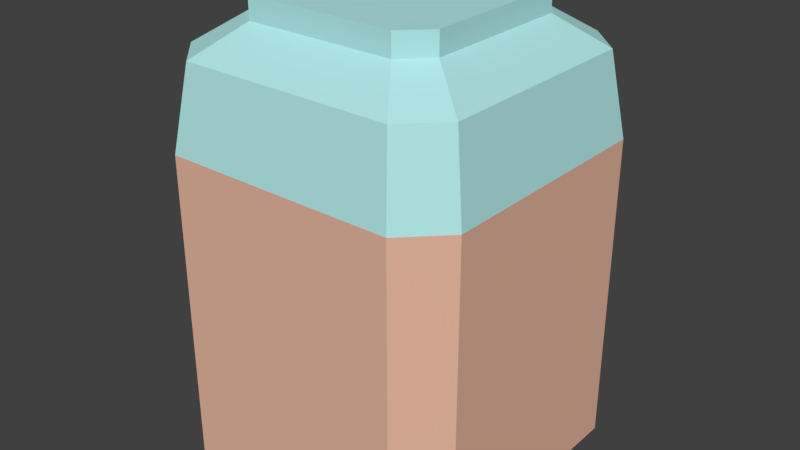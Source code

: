 # Source: house2.blend  (saved by Blender 2.78.0; exported with 4.5.12 LTS)
import bpy
from mathutils import Matrix  # noqa: F401  (used for matrix-valued properties, if any)

bpy.ops.wm.read_factory_settings(use_empty=True)
scene = bpy.context.scene
scene.name = 'Scene'

# ---- collections
col_collection_1 = bpy.data.collections.new('Collection 1'); scene.collection.children.link(col_collection_1)

# ---- materials (node trees are filled in below, after node groups)
mat_material2 = bpy.data.materials.new('MATERIAL2')
mat_material2.alpha_threshold = 0.0
mat_material2.use_transparent_shadow = False
mat_material2.diffuse_color = (0.8, 0.4735, 0.3466, 1.0)
mat_material2.roughness = 0.5
mat_material2.line_color = (0.0, 0.0, 0.0, 1.0)
mat_roof2 = bpy.data.materials.new('roof2')
mat_roof2.alpha_threshold = 0.0
mat_roof2.use_transparent_shadow = False
mat_roof2.diffuse_color = (0.4493, 0.8, 0.8, 1.0)
mat_roof2.roughness = 0.5
mat_window2 = bpy.data.materials.new('window2')
mat_window2.alpha_threshold = 0.0
mat_window2.use_transparent_shadow = False
mat_window2.specular_color = (0.5319, 0.7874, 0.7874)
mat_window2.roughness = 0.5
mat_door2 = bpy.data.materials.new('door2')
mat_door2.alpha_threshold = 0.0
mat_door2.use_transparent_shadow = False
mat_door2.diffuse_color = (0.06848, 0.0648, 0.08022, 1.0)
mat_door2.specular_color = (0.06848, 0.0648, 0.08022)
mat_door2.roughness = 0.5

# ---- material node trees

# ---- world
world_world = bpy.data.worlds.new('World'); scene.world = world_world
world_world.color = (0.05088, 0.05088, 0.05088)
world_world.use_sun_shadow = False
world_world.sun_shadow_jitter_overblur = 0.0
world_world.cycles.sampling_method = 'MANUAL'

# ---- meshes
me_cube = bpy.data.meshes.new('Cube')
me_cube.from_pydata([(1.0, -5.96e-08, -1.0), (1.788e-07, 1.0, -1.0), (0.0, -1.0, -1.0), (-1.0, 2.98e-07, -1.0), (1.0, -5.364e-07, 1.0), (2.384e-07, 1.0, 1.0), (-5.364e-07, -1.0, 1.0), (-1.0, 1.788e-07, 1.0), (2.384e-07, 1.0, 0.0), (-1.0, 2.384e-07, 0.0), (-2.98e-07, -1.0, 0.0), (1.0, -2.98e-07, 0.0), (5.96e-08, 1.192e-07, -1.0), (1.0, -0.5, -1.0), (-0.5, 1.0, -1.0), (-0.5, -1.0, -1.0), (-1.0, 0.5, -1.0), (1.0, -0.5, 1.0), (-0.5, 1.0, 1.0), (-0.5, -1.0, 1.0), (-1.0, 0.5, 1.0), (1.0, 0.5, -1.0), (0.5, 1.0, -1.0), (0.5, -1.0, -1.0), (-1.0, -0.5, -1.0), (1.0, 0.5, 1.0), (0.5, 1.0, 1.0), (0.5, -1.0, 1.0), (-1.0, -0.5, 1.0), (-0.5, 1.0, 0.0), (0.5, 1.0, 0.0), (2.384e-07, 1.0, 0.5), (2.086e-07, 1.0, -0.5), (-1.0, 0.5, 0.0), (-1.0, -0.5, 0.0), (-1.0, 2.682e-07, -0.5), (-1.0, 2.086e-07, 0.5), (-0.5, -1.0, 0.0), (0.5, -1.0, 0.0), (-1.49e-07, -1.0, -0.5), (-4.172e-07, -1.0, 0.5), (1.0, -0.5, 0.0), (1.0, 0.5, 0.0), (1.0, -1.788e-07, -0.5), (1.0, -4.172e-07, 0.5), (-0.5, 2.086e-07, -1.0), (0.5, 2.98e-08, -1.0), (1.192e-07, 0.5, -1.0), (2.98e-08, -0.5, -1.0), (0.5, -0.5, -1.0), (0.5, 0.5, -1.0), (-0.5, 0.5, -1.0), (1.0, 0.5, 0.5), (1.0, 0.5, -0.5), (1.0, -0.5, -0.5), (0.5, -1.0, 0.5), (0.5, -1.0, -0.5), (-0.5, -1.0, -0.5), (-1.0, -0.5, 0.5), (-1.0, -0.5, -0.5), (-1.0, 0.5, -0.5), (0.5, 1.0, -0.5), (0.5, 1.0, 0.5), (-0.5, 1.0, 0.5), (-0.5, 1.0, -0.5), (-1.0, 0.5, 0.5), (-0.5, -1.0, 0.5), (1.0, -0.5, 0.5), (-0.5, -0.5, -1.0), (1.0, -0.75, -1.0), (-0.75, 1.0, -1.0), (-0.75, -1.0, -1.0), (-1.0, 0.75, -1.0), (1.0, -0.75, 1.0), (-0.75, 1.0, 1.0), (-0.75, -1.0, 1.0), (-1.0, 0.75, 1.0), (1.0, 0.25, -1.0), (0.25, 1.0, -1.0), (0.25, -1.0, -1.0), (-1.0, -0.25, -1.0), (1.0, 0.25, 1.0), (0.25, 1.0, 1.0), (0.25, -1.0, 1.0), (-1.0, -0.25, 1.0), (-0.75, 1.0, 0.0), (0.25, 1.0, 0.0), (2.384e-07, 1.0, 0.75), (2.235e-07, 1.0, -0.25), (-1.0, 0.75, 0.0), (-1.0, -0.25, 0.0), (-1.0, 2.831e-07, -0.75), (-1.0, 2.235e-07, 0.25), (-0.75, -1.0, 0.0), (0.25, -1.0, 0.0), (-7.451e-08, -1.0, -0.75), (-3.576e-07, -1.0, 0.25), (1.0, -0.75, 0.0), (1.0, 0.25, 0.0), (1.0, -1.192e-07, -0.75), (1.0, -3.576e-07, 0.25), (-0.75, 2.533e-07, -1.0), (0.25, 7.451e-08, -1.0), (1.49e-07, 0.75, -1.0), (4.47e-08, -0.25, -1.0), (1.0, -0.25, -1.0), (-0.25, 1.0, -1.0), (-0.25, -1.0, -1.0), (-1.0, 0.25, -1.0), (1.0, -0.25, 1.0), (-0.25, 1.0, 1.0), (-0.25, -1.0, 1.0), (-1.0, 0.25, 1.0), (1.0, 0.75, -1.0), (0.75, 1.0, -1.0), (0.75, -1.0, -1.0), (-1.0, -0.75, -1.0), (1.0, 0.75, 1.0), (0.75, 1.0, 1.0), (0.75, -1.0, 1.0), (-1.0, -0.75, 1.0), (-0.25, 1.0, 0.0), (0.75, 1.0, 0.0), (2.384e-07, 1.0, 0.25), (1.937e-07, 1.0, -0.75), (-1.0, 0.25, 0.0), (-1.0, -0.75, 0.0), (-1.0, 2.533e-07, -0.25), (-1.0, 1.937e-07, 0.75), (-0.25, -1.0, 0.0), (0.75, -1.0, 0.0), (-2.235e-07, -1.0, -0.25), (-4.768e-07, -1.0, 0.75), (1.0, -0.25, 0.0), (1.0, 0.75, 0.0), (1.0, -2.384e-07, -0.25), (1.0, -4.768e-07, 0.75), (-0.25, 1.639e-07, -1.0), (0.75, -1.49e-08, -1.0), (8.941e-08, 0.25, -1.0), (1.49e-08, -0.75, -1.0), (0.25, -0.5, -1.0), (0.75, -0.5, -1.0), (0.5, -0.25, -1.0), (0.5, -0.75, -1.0), (0.25, 0.5, -1.0), (0.75, 0.5, -1.0), (0.5, 0.75, -1.0), (0.5, 0.25, -1.0), (-0.75, 0.5, -1.0), (-0.25, 0.5, -1.0), (-0.5, 0.75, -1.0), (-0.5, 0.25, -1.0), (1.0, 0.25, 0.5), (1.0, 0.75, 0.5), (1.0, 0.5, 0.25), (1.0, 0.5, 0.75), (1.0, 0.25, -0.5), (1.0, 0.75, -0.5), (1.0, 0.5, -0.75), (1.0, 0.5, -0.25), (1.0, -0.75, -0.5), (1.0, -0.25, -0.5), (1.0, -0.5, -0.75), (1.0, -0.5, -0.25), (0.25, -1.0, 0.5), (0.75, -1.0, 0.5), (0.5, -1.0, 0.25), (0.5, -1.0, 0.75), (0.25, -1.0, -0.5), (0.75, -1.0, -0.5), (0.5, -1.0, -0.75), (0.5, -1.0, -0.25), (-0.75, -1.0, -0.5), (-0.25, -1.0, -0.5), (-0.5, -1.0, -0.75), (-0.5, -1.0, -0.25), (-1.0, -0.25, 0.5), (-1.0, -0.75, 0.5), (-1.0, -0.5, 0.25), (-1.0, -0.5, 0.75), (-1.0, -0.25, -0.5), (-1.0, -0.75, -0.5), (-1.0, -0.5, -0.75), (-1.0, -0.5, -0.25), (-1.0, 0.75, -0.5), (-1.0, 0.25, -0.5), (-1.0, 0.5, -0.75), (-1.0, 0.5, -0.25), (0.25, 1.0, -0.5), (0.75, 1.0, -0.5), (0.5, 1.0, -0.25), (0.5, 1.0, -0.75), (0.25, 1.0, 0.5), (0.75, 1.0, 0.5), (0.5, 1.0, 0.75), (0.5, 1.0, 0.25), (-0.75, 1.0, 0.5), (-0.25, 1.0, 0.5), (-0.5, 1.0, 0.75), (-0.5, 1.0, 0.25), (-0.75, 1.0, -0.5), (-0.25, 1.0, -0.5), (-0.5, 1.0, -0.25), (-0.5, 1.0, -0.75), (-1.0, 0.75, 0.5), (-0.9027, -0.5, 0.5), (-1.0, 0.5, 0.25), (-1.0, 0.5, 0.75), (-0.75, -1.0, 0.5), (-0.25, -1.0, 0.5), (-0.5, -1.0, 0.25), (-0.5, -1.0, 0.75), (1.0, -0.75, 0.5), (1.0, -0.25, 0.5), (1.0, -0.5, 0.25), (1.0, -0.5, 0.75), (-0.75, -0.5, -1.0), (-0.25, -0.5, -1.0), (-0.5, -0.25, -1.0), (-0.5, -0.75, -1.0), (-0.25, -0.75, -1.0), (-0.25, -0.25, -1.0), (-0.75, -0.25, -1.0), (1.0, -0.25, 0.75), (1.0, -0.25, 0.25), (1.0, -0.75, 0.25), (-0.25, -1.0, 0.75), (-0.25, -1.0, 0.25), (-0.75, -1.0, 0.25), (-0.9027, -0.5, 0.75), (-1.0, 0.25, 0.25), (-1.0, 0.75, 0.25), (-0.25, 1.0, -0.75), (-0.25, 1.0, -0.25), (-0.75, 1.0, -0.25), (-0.25, 1.0, 0.25), (-0.25, 1.0, 0.75), (-0.75, 1.0, 0.75), (0.75, 1.0, 0.25), (0.75, 1.0, 0.75), (0.25, 1.0, 0.75), (0.75, 1.0, -0.75), (0.75, 1.0, -0.25), (0.25, 1.0, -0.25), (-1.0, 0.25, -0.25), (-0.9506, 0.25, 0.0), (-1.0, 0.75, -0.75), (-1.0, -0.75, -0.25), (-1.0, -0.75, -0.75), (-1.0, -0.25, -0.75), (-1.0, -0.75, 0.75), (-1.0, -0.75, 0.25), (-1.0, -0.25, 0.25), (-0.25, -1.0, -0.25), (-0.25, -1.0, -0.75), (-0.75, -1.0, -0.75), (0.75, -1.0, -0.25), (0.75, -1.0, -0.75), (0.25, -1.0, -0.75), (0.75, -1.0, 0.75), (0.75, -1.0, 0.25), (0.25, -1.0, 0.25), (1.0, -0.25, -0.25), (1.0, -0.25, -0.75), (1.0, -0.75, -0.75), (1.0, 0.75, -0.25), (1.0, 0.75, -0.75), (1.0, 0.25, -0.75), (1.0, 0.75, 0.75), (1.0, 0.75, 0.25), (1.0, 0.25, 0.25), (-0.25, 0.25, -1.0), (-0.25, 0.75, -1.0), (-0.75, 0.75, -1.0), (0.75, 0.25, -1.0), (0.75, 0.75, -1.0), (0.25, 0.75, -1.0), (0.75, -0.75, -1.0), (0.75, -0.25, -1.0), (0.25, -0.25, -1.0), (0.25, -0.75, -1.0), (0.25, 0.25, -1.0), (-0.75, 0.25, -1.0), (1.0, 0.25, 0.75), (1.0, 0.25, -0.25), (1.0, -0.75, -0.25), (0.25, -1.0, 0.75), (0.25, -1.0, -0.25), (-0.75, -1.0, -0.25), (-1.0, -0.25, 0.75), (-1.0, -0.25, -0.25), (-1.0, 0.75, -0.25), (0.25, 1.0, -0.75), (0.25, 1.0, 0.25), (-0.75, 1.0, 0.25), (-0.75, 1.0, -0.75), (-1.0, 0.75, 0.75), (-0.75, -1.0, 0.75), (1.0, -0.75, 0.75), (-0.75, -0.75, -1.0), (-0.687, 0.916, 1.524), (-0.916, 0.687, 1.524), (0.916, 0.229, 1.524), (0.916, -5.07e-07, 1.524), (0.229, 0.916, 1.524), (2.076e-07, 0.916, 1.524), (0.229, -0.916, 1.524), (-5.022e-07, -0.916, 1.524), (-0.916, -0.229, 1.524), (-0.916, 1.482e-07, 1.524), (0.161, 0.3221, 1.856), (0.4831, 0.3221, 1.856), (0.3221, 0.3221, 1.856), (0.3221, 0.4831, 1.856), (0.3221, 0.161, 1.856), (0.916, -0.229, 1.524), (0.916, -0.458, 1.524), (-0.229, 0.916, 1.524), (-0.458, 0.916, 1.524), (-0.229, -0.916, 1.524), (-0.458, -0.916, 1.524), (-0.916, 0.229, 1.524), (-0.916, 0.458, 1.524), (0.916, 0.687, 1.524), (0.916, 0.458, 1.524), (0.687, 0.916, 1.524), (0.458, 0.916, 1.524), (0.687, -0.916, 1.524), (0.458, -0.916, 1.524), (-0.916, -0.687, 1.524), (-0.916, -0.458, 1.524), (-0.4831, 0.3221, 1.856), (-0.161, 0.3221, 1.856), (-0.3221, 0.3221, 1.856), (-0.3221, 0.4831, 1.856), (-0.3221, 0.161, 1.856), (-0.3221, -6.497e-08, 1.856), (-0.4831, -7.38e-09, 1.856), (0.3221, -2.953e-07, 1.856), (0.161, -2.377e-07, 1.856), (-1.763e-08, 0.3221, 1.856), (4.476e-08, 0.4831, 1.856), (-2.672e-07, -0.3221, 1.856), (-2.048e-07, -0.161, 1.856), (-0.6441, -0.3221, 1.856), (-0.6441, -0.4831, 1.856), (0.3221, -0.6441, 1.856), (0.4831, -0.6441, 1.856), (0.3221, 0.6441, 1.856), (0.4831, 0.6441, 1.856), (0.6441, 0.3221, 1.856), (0.6441, 0.4831, 1.856), (-0.6441, 0.3221, 1.856), (-0.6441, 0.161, 1.856), (-0.3221, -0.6441, 1.856), (-0.161, -0.6441, 1.856), (-0.3221, 0.6441, 1.856), (-0.161, 0.6441, 1.856), (0.6441, -0.3221, 1.856), (0.916, -0.687, 1.524), (-0.687, -0.916, 1.524), (0.6441, -0.161, 1.856), (-0.161, -1.226e-07, 1.856), (0.4831, -3.529e-07, 1.856), (-1.424e-07, -1.801e-07, 1.856), (-8.001e-08, 0.161, 1.856), (-3.296e-07, -0.4831, 1.856), (-0.6441, 5.021e-08, 1.856), (-0.6441, -0.161, 1.856), (-3.919e-07, -0.6441, 1.856), (0.161, -0.6441, 1.856), (1.071e-07, 0.6441, 1.856), (0.161, 0.6441, 1.856), (0.6441, -4.105e-07, 1.856), (0.6441, 0.161, 1.856), (-0.6441, 0.4831, 1.856), (-0.4831, 0.6441, 1.856), (-0.4831, 0.6441, 1.716), (-0.6441, 0.4831, 1.716), (0.6441, 0.161, 1.716), (0.6441, -4.105e-07, 1.716), (0.161, 0.6441, 1.716), (1.071e-07, 0.6441, 1.716), (0.161, -0.6441, 1.716), (-3.919e-07, -0.6441, 1.716), (-0.6441, -0.161, 1.716), (-0.6441, 5.021e-08, 1.716), (-0.875, -0.875, 0.375), (-0.75, -1.0, 0.875), (-0.75, -1.0, 0.625), (-0.875, -0.875, 0.25), (-1.0, -0.75, 0.375), (0.6441, -0.161, 1.716), (0.6441, -0.3221, 1.716), (-0.161, 0.6441, 1.716), (-0.3221, 0.6441, 1.716), (-0.161, -0.6441, 1.716), (-0.3221, -0.6441, 1.716), (-0.6441, 0.161, 1.716), (-0.6441, 0.3221, 1.716), (0.6441, 0.4831, 1.716), (0.6441, 0.3221, 1.716), (0.4831, 0.6441, 1.716), (0.3221, 0.6441, 1.716), (0.4831, -0.6441, 1.716), (0.3221, -0.6441, 1.716), (-0.6441, -0.4831, 1.716), (-0.6441, -0.3221, 1.716), (-1.0, -0.75, 0.875), (-1.0, -0.75, 0.625), (-0.75, -1.0, 0.375), (-0.875, -0.875, 1.0), (-0.9317, -0.25, -0.25), (-0.9317, -0.25, -0.75), (-0.9317, -0.5, -0.75), (-0.9317, -0.25, -0.5), (-0.9317, -0.5, -0.5), (-0.9317, -0.5, -0.25), (-0.9027, -0.25, 0.75), (-0.9027, -0.25, 0.25), (-0.9027, -0.5, 0.25), (-0.9027, -0.25, 0.5), (-0.9027, -0.25, 1.0), (-0.9027, -0.5, 1.0), (-0.8881, 0.25, 0.25), (-0.8881, 0.25, 0.75), (-0.8881, 0.5, 0.25), (-0.8881, 1.788e-07, 1.0), (-0.8881, 2.235e-07, 0.25), (-0.8881, 0.5, 0.75), (-0.8881, 0.5, 0.5), (-0.8881, 0.25, 0.5), (-0.8881, 2.086e-07, 0.5), (-0.8881, 1.937e-07, 0.75), (0.6441, -0.4831, 1.716), (-0.4831, -0.6441, 1.716), (-0.8881, 0.5, 1.0), (-0.8881, 0.25, 1.0), (-0.9506, 0.25, -0.25), (-0.9506, 0.5, -0.25), (-0.9506, 2.533e-07, -0.25), (-0.9506, 2.384e-07, 0.0), (-0.9506, 0.5, 0.0), (-0.9175, 0.25, -0.75), (-0.9175, 2.682e-07, -0.5), (-0.9175, 0.5, -0.75), (-0.9175, 0.5, -0.5), (-0.9175, 0.25, -0.5), (-0.9175, 0.5, -1.0), (-0.9175, 0.25, -1.0), (-0.9175, 2.98e-07, -1.0), (-0.9175, 2.831e-07, -0.75), (0.3221, -0.4831, 1.856), (0.3221, -0.161, 1.856), (0.3221, -0.3221, 1.856), (0.4831, -0.3221, 1.856), (0.161, -0.3221, 1.856), (-0.3221, -0.4831, 1.856), (-0.3221, -0.161, 1.856), (-0.3221, -0.3221, 1.856), (-0.161, -0.3221, 1.856), (-0.4831, -0.3221, 1.856), (0.6441, -0.4831, 1.856), (-0.4831, -0.6441, 1.856), (-0.4831, -0.161, 1.856), (-0.161, -0.161, 1.856), (-0.161, -0.4831, 1.856), (0.161, -0.161, 1.856), (0.4831, -0.161, 1.856), (0.4831, -0.4831, 1.856), (0.161, 0.4831, 1.856), (0.4831, 0.4831, 1.856), (0.4831, 0.161, 1.856), (-0.4831, 0.4831, 1.856), (-0.161, 0.4831, 1.856), (-0.161, 0.161, 1.856), (-0.4831, 0.161, 1.856), (0.161, 0.161, 1.856), (0.161, -0.4831, 1.856), (-0.4831, -0.4831, 1.856), (-0.875, -0.875, 0.625), (-0.9375, -0.8125, 1.0), (-0.75, -1.0, 0.3125), (-0.8125, -0.9375, 0.75), (-1.0, -0.75, 0.5625), (-1.0, -0.75, 0.8125), (-0.9375, -0.8125, 0.5), (-1.0, -0.75, 0.3125), (-0.9375, -0.8125, 0.25), (-0.75, -1.0, 0.5625), (-0.75, -1.0, 0.8125), (-0.8125, -0.9375, 0.25), (-1.0, -0.75, 0.4375), (-0.8125, -0.9375, 0.5), (-1.0, -0.75, 0.9375), (-1.0, -0.75, 0.6875), (-0.9375, -0.8125, 0.75), (-0.75, -1.0, 0.4375), (-0.8125, -0.9375, 1.0), (-0.75, -1.0, 0.6875), (-0.75, -1.0, 0.9375), (-0.9375, -0.8125, 0.375), (-0.8125, -0.9375, 0.375), (-0.875, -0.875, 0.3125), (-0.8125, -0.9375, 0.625), (-0.9375, -0.8125, 0.625), (-0.875, -0.875, 0.6875), (-0.875, -0.875, 0.9375), (-0.8125, -0.9375, 0.875), (-0.9375, -0.8125, 0.875), (-0.9375, -0.8125, 0.9375), (-0.8125, -0.9375, 0.9375), (-0.8125, -0.9375, 0.8125), (-0.9375, -0.8125, 0.5625), (-0.9375, -0.8125, 0.6875), (-0.8125, -0.9375, 0.6875), (-0.8125, -0.9375, 0.4375), (-0.8125, -0.9375, 0.3125), (-0.9375, -0.8125, 0.3125), (-0.9375, -0.8125, 0.4375), (-0.8125, -0.9375, 0.5625), (-0.9375, -0.8125, 0.8125), (-0.7682, -0.8932, 0.5), (-0.8307, -0.8307, 0.5), (-0.8932, -0.7682, 0.75), (-0.8307, -0.8307, 0.75), (-0.7682, -0.8932, 0.375), (-0.8307, -0.8307, 0.375), (-0.8307, -0.8307, 0.4375), (-0.8932, -0.7682, 0.625), (-0.8307, -0.8307, 0.625), (-0.8307, -0.8307, 0.6875), (-0.8307, -0.8307, 0.5625), (-0.8307, -0.8307, 0.8125), (-0.8307, -0.8307, 0.9375), (-0.8307, -0.8307, 0.875), (-0.8932, -0.7682, 0.875), (-0.7682, -0.8932, 0.75), (-0.8932, -0.7682, 0.5), (-0.8932, -0.7682, 0.375), (-0.7682, -0.8932, 0.625), (-0.7682, -0.8932, 0.875), (-0.8932, -0.7682, 0.9375), (-0.7682, -0.8932, 0.9375), (-0.7682, -0.8932, 0.8125), (-0.8932, -0.7682, 0.5625), (-0.8932, -0.7682, 0.6875), (-0.7682, -0.8932, 0.6875), (-0.7682, -0.8932, 0.4375), (-0.8932, -0.7682, 0.4375), (-0.7682, -0.8932, 0.5625), (-0.8932, -0.7682, 0.8125)], [], [(116, 300, 71), (294, 86, 8, 123), (293, 78, 1, 124), (291, 90, 9, 127), (290, 84, 7, 128), (288, 94, 10, 131), (287, 83, 6, 132), (285, 98, 11, 135), (284, 81, 4, 136), (283, 101, 3, 108), (282, 102, 12, 139), (281, 79, 2, 140), (280, 141, 48, 104), (279, 142, 49, 143), (278, 115, 23, 144), (277, 145, 47, 103), (276, 146, 50, 147), (275, 138, 46, 148), (274, 149, 16, 72), (273, 150, 51, 151), (272, 137, 45, 152), (271, 153, 44, 100), (270, 154, 52, 155), (269, 117, 25, 156), (268, 157, 43, 99), (267, 158, 53, 159), (266, 134, 42, 160), (264, 162, 54, 163), (263, 133, 41, 164), (262, 165, 40, 96), (261, 166, 55, 167), (260, 119, 27, 168), (259, 169, 39, 95), (258, 170, 56, 171), (257, 130, 38, 172), (255, 174, 57, 175), (254, 129, 37, 176), (253, 177, 36, 92), (252, 488, 392, 493, 178, 58, 179), (251, 486, 409, 495, 120, 28, 180), (250, 181, 35, 91), (249, 182, 59, 183), (248, 126, 34, 184), (3, 91, 452, 451), (188, 245, 439, 440), (244, 189, 32, 88), (243, 190, 61, 191), (242, 114, 22, 192), (241, 193, 31, 87), (240, 194, 62, 195), (239, 122, 30, 196), (237, 198, 63, 199), (236, 121, 29, 200), (234, 202, 64, 203), (233, 106, 14, 204), (36, 128, 434, 433), (92, 36, 433, 429), (228, 210, 66, 211), (227, 111, 19, 212), (225, 214, 67, 215), (224, 109, 17, 216), (223, 217, 24, 80), (222, 218, 68, 219), (221, 107, 15, 220), (218, 221, 220, 68), (48, 140, 221, 218), (140, 2, 107, 221), (137, 222, 219, 45), (12, 104, 222, 137), (104, 48, 218, 222), (101, 223, 80, 3), (45, 219, 223, 101), (219, 68, 217, 223), (214, 224, 216, 67), (44, 136, 224, 214), (136, 4, 109, 224), (133, 225, 215, 41), (11, 100, 225, 133), (100, 44, 214, 225), (41, 215, 226, 97), (215, 67, 213, 226), (210, 227, 212, 66), (40, 132, 227, 210), (132, 6, 111, 227), (129, 228, 211, 37), (10, 96, 228, 129), (96, 40, 210, 228), (37, 211, 229, 93), (211, 66, 209, 498, 411, 483, 229), (65, 207, 427, 431), (208, 65, 431, 430), (7, 112, 438, 428), (125, 231, 207, 33), (9, 92, 231, 125), (231, 92, 429, 425), (76, 74, 238, 297), (33, 207, 232, 89), (207, 65, 205, 232), (202, 233, 204, 64), (32, 124, 233, 202), (124, 1, 106, 233), (121, 234, 203, 29), (8, 88, 234, 121), (88, 32, 202, 234), (197, 205, 297, 238), (29, 203, 235, 85), (203, 64, 201, 235), (198, 236, 200, 63), (31, 123, 236, 198), (123, 8, 121, 236), (110, 237, 199, 18), (5, 87, 237, 110), (87, 31, 198, 237), (205, 197, 295, 232), (18, 199, 238, 74), (199, 63, 197, 238), (194, 239, 196, 62), (118, 240, 195, 26), (82, 241, 87, 5), (26, 195, 241, 82), (195, 62, 193, 241), (190, 242, 192, 61), (122, 243, 191, 30), (86, 244, 88, 8), (30, 191, 244, 86), (191, 61, 189, 244), (186, 245, 188, 60), (35, 127, 245, 186), (127, 9, 442, 441), (186, 60, 447, 448), (16, 108, 450, 449), (35, 186, 448, 445), (232, 295, 85, 89), (16, 187, 247, 72), (187, 60, 185, 247), (182, 248, 184, 59), (116, 249, 183, 24), (522, 486, 251, 497), (80, 250, 91, 3), (24, 183, 250, 80), (181, 250, 414, 416), (178, 485, 410, 496, 251, 180, 58), (521, 494, 209, 490), (520, 487, 178, 493), (126, 252, 179, 34), (93, 229, 492, 391, 489, 252, 126), (248, 289, 93, 126), (90, 253, 92, 9), (34, 179, 253, 90), (177, 253, 420, 422), (174, 254, 176, 57), (39, 131, 254, 174), (131, 10, 129, 254), (107, 255, 175, 15), (2, 95, 255, 107), (95, 39, 174, 255), (173, 289, 248, 182), (15, 175, 256, 71), (175, 57, 173, 256), (170, 257, 172, 56), (115, 258, 171, 23), (299, 73, 119, 260), (79, 259, 95, 2), (23, 171, 259, 79), (171, 56, 169, 259), (166, 260, 168, 55), (260, 166, 213, 299), (166, 261, 226, 213), (130, 261, 167, 38), (97, 226, 261, 130), (257, 286, 97, 130), (94, 262, 96, 10), (38, 167, 262, 94), (167, 55, 165, 262), (162, 263, 164, 54), (43, 135, 263, 162), (135, 11, 133, 263), (105, 264, 163, 13), (0, 99, 264, 105), (99, 43, 162, 264), (170, 161, 286, 257), (13, 163, 265, 69), (163, 54, 161, 265), (158, 266, 160, 53), (117, 269, 240, 118), (194, 240, 269, 154), (113, 267, 159, 21), (239, 194, 154, 270), (122, 239, 270, 134), (77, 268, 99, 0), (21, 159, 268, 77), (159, 53, 157, 268), (154, 269, 156, 52), (243, 122, 134, 266), (158, 190, 243, 266), (134, 270, 155, 42), (158, 267, 242, 190), (242, 267, 113, 114), (98, 271, 100, 11), (42, 155, 271, 98), (155, 52, 153, 271), (258, 265, 161, 170), (76, 20, 323, 302), (112, 7, 310, 322), (27, 119, 328, 329), (75, 19, 321, 361), (111, 6, 308, 320), (118, 26, 327, 326), (18, 74, 301, 319), (5, 110, 318, 306), (25, 117, 324, 325), (73, 17, 317, 360), (74, 76, 302, 301), (109, 4, 304, 316), (119, 73, 360, 328), (84, 28, 331, 309), (83, 27, 329, 307), (150, 272, 152, 51), (47, 139, 272, 150), (139, 12, 137, 272), (106, 273, 151, 14), (1, 103, 273, 106), (103, 47, 150, 273), (72, 70, 274), (14, 151, 274, 70), (151, 51, 149, 274), (146, 275, 148, 50), (21, 77, 275, 146), (77, 0, 138, 275), (114, 276, 147, 22), (114, 113, 276), (113, 21, 146, 276), (78, 277, 103, 1), (22, 147, 277, 78), (147, 50, 145, 277), (142, 278, 144, 49), (13, 69, 278, 142), (115, 69, 265, 258), (138, 279, 143, 46), (0, 105, 279, 138), (105, 13, 142, 279), (102, 280, 104, 12), (46, 143, 280, 102), (143, 49, 141, 280), (141, 281, 140, 48), (49, 144, 281, 141), (144, 23, 79, 281), (145, 282, 139, 47), (50, 148, 282, 145), (148, 46, 102, 282), (149, 283, 108, 16), (51, 152, 283, 149), (152, 45, 101, 283), (26, 82, 305, 327), (20, 112, 322, 323), (120, 482, 412, 499, 75, 361, 330), (19, 111, 320, 321), (81, 25, 325, 303), (7, 84, 309, 310), (117, 118, 326, 324), (110, 18, 319, 318), (6, 83, 307, 308), (153, 284, 136, 44), (52, 156, 284, 153), (156, 25, 81, 284), (157, 285, 135, 43), (53, 160, 285, 157), (160, 42, 98, 285), (278, 69, 115), (54, 164, 286, 161), (164, 41, 97, 286), (165, 287, 132, 40), (55, 168, 287, 165), (168, 27, 83, 287), (169, 288, 131, 39), (56, 172, 288, 169), (172, 38, 94, 288), (173, 182, 249, 256), (57, 176, 289, 173), (176, 37, 93, 289), (177, 290, 128, 36), (179, 58, 206, 421), (290, 177, 422, 419), (181, 291, 127, 35), (291, 181, 416, 413), (184, 34, 90, 291), (235, 292, 89, 85), (60, 188, 292, 185), (188, 33, 89, 292), (189, 293, 124, 32), (61, 192, 293, 189), (192, 22, 78, 293), (193, 294, 123, 31), (62, 196, 294, 193), (196, 30, 86, 294), (185, 292, 235, 201), (63, 200, 295, 197), (200, 29, 85, 295), (201, 296, 247, 185), (64, 204, 296, 201), (204, 14, 70, 296), (296, 70, 72, 247), (65, 208, 297, 205), (208, 20, 76, 297), (71, 256, 249, 116), (66, 212, 298, 500, 390, 490, 209), (212, 19, 75, 501, 389, 491, 298), (17, 109, 316, 317), (67, 216, 299, 213), (216, 17, 73, 299), (82, 5, 306, 305), (4, 81, 303, 304), (28, 120, 330, 331), (217, 300, 116, 24), (68, 220, 300, 217), (220, 15, 71, 300), (373, 372, 342, 471), (349, 373, 471, 314), (314, 471, 311, 313), (456, 455, 453, 470), (359, 456, 470, 463), (364, 339, 454, 469), (374, 364, 469, 362), (362, 469, 456, 359), (340, 365, 344, 468), (339, 340, 468, 454), (454, 468, 457, 455), (461, 460, 458, 467), (343, 461, 467, 367), (367, 467, 356, 370), (363, 337, 459, 466), (365, 363, 466, 344), (344, 466, 461, 343), (338, 368, 369, 465), (337, 338, 465, 459), (459, 465, 462, 460), (465, 369, 345, 462), (466, 459, 460, 461), (467, 458, 355, 356), (468, 344, 343, 457), (469, 454, 455, 456), (470, 453, 347, 348), (471, 342, 341, 311), (472, 314, 313, 312), (473, 315, 339, 364), (474, 376, 353, 332), (475, 335, 334, 333), (476, 336, 337, 363), (477, 354, 368, 338), (478, 366, 365, 340), (479, 367, 370, 371), (464, 480, 346), (316, 304, 381, 393), (310, 309, 386, 387), (309, 331, 408, 386), (308, 307, 384, 385), (307, 329, 406, 384), (331, 330, 407, 408), (305, 306, 383, 382), (327, 305, 382, 404), (329, 328, 405, 406), (304, 303, 380, 381), (328, 360, 435, 405), (303, 325, 402, 380), (326, 327, 404, 403), (330, 361, 436, 407), (301, 302, 379, 378), (302, 323, 400, 379), (325, 324, 401, 402), (324, 326, 403, 401), (361, 321, 398, 436), (323, 322, 399, 400), (322, 310, 387, 399), (319, 301, 378, 396), (321, 320, 397, 398), (320, 308, 385, 397), (360, 317, 394, 435), (318, 319, 396, 395), (306, 318, 395, 383), (317, 316, 393, 394), (184, 291, 413, 418), (250, 183, 415, 414), (417, 418, 413, 416), (415, 417, 416, 414), (58, 180, 230, 206), (180, 28, 424, 230), (28, 84, 423, 424), (84, 290, 419, 423), (253, 179, 421, 420), (230, 424, 423, 419), (206, 230, 419, 422), (421, 206, 422, 420), (207, 231, 425, 427), (112, 20, 437, 438), (128, 7, 428, 434), (20, 208, 430, 437), (429, 433, 432, 425), (434, 428, 438, 426), (433, 434, 426, 432), (432, 426, 430, 431), (426, 438, 437, 430), (425, 432, 431, 427), (33, 188, 440, 443), (9, 125, 246, 442), (245, 127, 441, 439), (125, 33, 443, 246), (441, 442, 246, 439), (439, 246, 443, 440), (91, 35, 445, 452), (187, 16, 449, 446), (108, 3, 451, 450), (60, 187, 446, 447), (452, 445, 448, 444), (451, 452, 444, 450), (450, 444, 446, 449), (444, 448, 447, 446), (384, 406, 347, 371), (408, 407, 346, 345), (382, 383, 372, 373), (404, 382, 373, 349), (406, 405, 348, 347), (381, 380, 375, 374), (405, 435, 463, 348), (380, 402, 351, 375), (403, 404, 349, 350), (407, 436, 464, 346), (378, 379, 376, 377), (379, 400, 353, 376), (402, 401, 352, 351), (401, 403, 350, 352), (436, 398, 355, 464), (400, 399, 354, 353), (399, 387, 368, 354), (396, 378, 377, 357), (398, 397, 356, 355), (397, 385, 370, 356), (435, 394, 359, 463), (395, 396, 357, 358), (383, 395, 358, 372), (394, 393, 362, 359), (393, 381, 374, 362), (387, 386, 369, 368), (386, 408, 345, 369), (385, 384, 371, 370), (352, 472, 312, 351), (352, 350, 472), (350, 349, 314, 472), (375, 473, 364, 374), (351, 312, 473, 375), (312, 313, 315, 473), (335, 474, 332, 334), (357, 377, 474, 335), (376, 474, 377), (342, 475, 333, 341), (372, 358, 475, 342), (358, 357, 335, 475), (366, 476, 363, 365), (341, 333, 476, 366), (333, 334, 336, 476), (336, 477, 338, 337), (334, 332, 477, 336), (332, 353, 354, 477), (315, 478, 340, 339), (313, 311, 478, 315), (311, 341, 366, 478), (453, 479, 371, 347), (455, 457, 479, 453), (457, 343, 367, 479), (348, 463, 470), (458, 480, 464, 355), (460, 462, 480, 458), (462, 345, 346, 480), (183, 59, 417, 415), (59, 184, 418, 417), (519, 502, 392, 488), (518, 503, 388, 504), (484, 513, 545, 538), (516, 505, 390, 500), (515, 506, 481, 507), (510, 522, 552, 537), (514, 487, 539, 546), (511, 510, 537, 543), (511, 495, 409, 510), (516, 484, 538, 548), (412, 482, 511, 508), (482, 120, 495, 511), (501, 512, 509, 389), (75, 499, 512, 501), (499, 412, 508, 512), (491, 513, 484, 298), (389, 509, 513, 491), (512, 508, 535, 544), (522, 497, 525, 552), (410, 485, 514, 506), (485, 178, 487, 514), (505, 481, 531, 541), (251, 496, 515, 497), (496, 410, 506, 515), (484, 516, 500, 298), (506, 514, 546, 530), (507, 481, 505, 516), (507, 516, 548, 532), (411, 498, 517, 503), (498, 209, 494, 517), (492, 518, 504, 391), (229, 483, 518, 492), (483, 411, 503, 518), (489, 519, 488, 252), (391, 504, 519, 489), (504, 388, 502, 519), (502, 520, 493, 392), (494, 521, 551, 523), (481, 506, 530, 531), (505, 521, 490, 390), (521, 505, 541, 551), (517, 494, 523, 549), (509, 512, 544, 542), (503, 517, 549, 527), (510, 409, 486, 522), (549, 523, 524, 529), (546, 539, 524, 533), (545, 534, 526, 538), (544, 535, 536, 542), (535, 543, 537, 536), (542, 536, 534, 545), (530, 546, 533, 531), (525, 547, 532, 526), (526, 532, 548, 538), (527, 549, 529, 528), (528, 529, 550, 540), (529, 524, 539, 550), (531, 533, 551, 541), (533, 524, 523, 551), (534, 552, 525, 526), (536, 537, 552, 534), (520, 502, 540, 550), (515, 507, 532, 547), (388, 503, 527, 528), (513, 509, 542, 545), (487, 520, 550, 539), (508, 511, 543, 535), (502, 388, 528, 540), (497, 515, 547, 525)])
me_cube.polygons.foreach_set('material_index', [0, 0, 0, 0, 0, 0, 0, 0, 0, 0, 0, 0, 0, 0, 0, 0, 0, 0, 0, 0, 0, 0, 0, 0, 0, 0, 0, 0, 0, 0, 0, 0, 0, 0, 0, 0, 0, 0, 0, 0, 0, 0, 0, 0, 0, 0, 0, 0, 0, 0, 0, 0, 0, 0, 0, 0, 0, 0, 0, 0, 0, 0, 0, 0, 0, 0, 0, 0, 0, 0, 0, 0, 0, 0, 0, 0, 0, 0, 0, 0, 0, 0, 0, 0, 0, 0, 0, 0, 0, 0, 0, 1, 0, 0, 0, 0, 0, 0, 0, 0, 0, 0, 0, 0, 0, 0, 0, 0, 0, 0, 0, 0, 0, 0, 0, 0, 0, 0, 0, 0, 0, 0, 0, 0, 0, 0, 0, 0, 0, 0, 0, 0, 0, 0, 0, 0, 0, 0, 0, 0, 0, 0, 0, 0, 0, 0, 0, 0, 0, 0, 0, 0, 0, 0, 0, 0, 0, 0, 0, 0, 0, 0, 0, 0, 0, 0, 0, 0, 0, 0, 0, 0, 0, 0, 0, 0, 0, 0, 0, 0, 0, 0, 0, 0, 0, 0, 0, 0, 0, 0, 0, 0, 0, 0, 0, 0, 0, 0, 0, 0, 0, 0, 1, 1, 1, 1, 1, 1, 1, 1, 1, 1, 1, 1, 1, 1, 1, 0, 0, 0, 0, 0, 0, 0, 0, 0, 0, 0, 0, 0, 0, 0, 0, 0, 0, 0, 0, 0, 0, 0, 0, 0, 0, 0, 0, 0, 0, 0, 0, 0, 0, 0, 0, 1, 1, 1, 1, 1, 1, 1, 1, 1, 0, 0, 0, 0, 0, 0, 0, 0, 0, 0, 0, 0, 0, 0, 0, 0, 0, 0, 0, 0, 0, 0, 0, 0, 0, 0, 0, 0, 0, 0, 0, 0, 0, 0, 0, 0, 0, 0, 0, 0, 0, 0, 0, 0, 0, 1, 0, 0, 1, 1, 1, 0, 0, 0, 1, 1, 1, 1, 1, 1, 1, 1, 1, 1, 1, 1, 1, 1, 1, 1, 1, 1, 1, 1, 1, 1, 1, 1, 1, 1, 1, 1, 1, 1, 1, 1, 1, 1, 1, 1, 1, 1, 1, 1, 1, 1, 1, 1, 1, 1, 1, 1, 1, 1, 1, 1, 1, 1, 1, 1, 1, 1, 1, 1, 1, 1, 1, 1, 0, 0, 2, 2, 0, 0, 1, 0, 0, 2, 2, 2, 0, 1, 0, 0, 2, 2, 2, 2, 2, 2, 0, 0, 0, 0, 2, 2, 0, 0, 0, 0, 3, 3, 3, 3, 1, 1, 1, 1, 1, 1, 1, 1, 1, 1, 1, 1, 1, 1, 1, 1, 1, 1, 1, 1, 1, 1, 1, 1, 1, 1, 1, 1, 1, 1, 1, 1, 1, 1, 1, 1, 1, 1, 1, 1, 1, 1, 1, 1, 1, 1, 1, 1, 1, 1, 1, 1, 1, 1, 1, 1, 0, 0, 0, 0, 0, 0, 0, 0, 0, 0, 0, 0, 0, 0, 0, 0, 0, 0, 0, 0, 0, 0, 0, 0, 0, 0, 0, 0, 0, 0, 0, 0, 0, 0, 0, 0, 0, 0, 0, 0, 0, 0, 0, 0, 0, 0, 0, 2, 2, 2, 2, 2, 2, 2, 2, 2, 2, 2, 2, 2, 2, 2, 2, 0, 0, 0, 0, 0, 0, 0, 0])
_uv = me_cube.uv_layers.new(name='UVMap')
_uv.uv.foreach_set('vector', [0.2357, 0.7127, 0.2357, 0.6735, 0.2694, 0.6735, 0.619, 0.2005, 0.619, 0.2397, 0.5952, 0.24, 0.5952, 0.2008, 0.619, 0.3573, 0.619, 0.3965, 0.5952, 0.3968, 0.5952, 0.3576, 0.9048, 0.2781, 0.9048, 0.2389, 0.9286, 0.2388, 0.9286, 0.278, 0.9048, 0.1213, 0.9048, 0.08209, 0.9286, 0.08199, 0.9286, 0.1212, 0.7143, 0.2779, 0.7143, 0.2387, 0.7381, 0.2388, 0.7381, 0.278, 0.7143, 0.1211, 0.7143, 0.08189, 0.7381, 0.08199, 0.7381, 0.1212, 0.381, 0.6765, 0.381, 0.6373, 0.4048, 0.6376, 0.4048, 0.6768, 0.381, 0.5197, 0.381, 0.4805, 0.4048, 0.4808, 0.4048, 0.52, 0.101, 0.6735, 0.1347, 0.6735, 0.1347, 0.7127, 0.101, 0.7127, 0.101, 0.5167, 0.1347, 0.5167, 0.1347, 0.5559, 0.101, 0.5559, 0.2357, 0.5167, 0.2694, 0.5167, 0.2694, 0.5559, 0.2357, 0.5559, 0.1684, 0.5167, 0.202, 0.5167, 0.202, 0.5559, 0.1684, 0.5559, 0.1684, 0.4383, 0.202, 0.4383, 0.202, 0.4775, 0.1684, 0.4775, 0.2357, 0.4383, 0.2694, 0.4383, 0.2694, 0.4775, 0.2357, 0.4775, 0.03367, 0.5167, 0.06734, 0.5167, 0.06734, 0.5559, 0.03367, 0.5559, 0.03367, 0.4383, 0.06734, 0.4383, 0.06734, 0.4775, 0.03367, 0.4775, 0.101, 0.4383, 0.1347, 0.4383, 0.1347, 0.4775, 0.101, 0.4775, 0.03367, 0.6735, 0.06734, 0.6735, 0.06734, 0.7127, 0.03367, 0.7127, 0.03367, 0.5951, 0.06734, 0.5951, 0.06734, 0.6343, 0.03367, 0.6343, 0.101, 0.5951, 0.1347, 0.5951, 0.1347, 0.6343, 0.101, 0.6343, 0.381, 0.5981, 0.381, 0.5589, 0.4048, 0.5592, 0.4048, 0.5984, 0.3333, 0.5975, 0.3333, 0.5583, 0.3571, 0.5586, 0.3571, 0.5978, 0.3333, 0.5191, 0.3333, 0.4799, 0.3571, 0.4802, 0.3571, 0.5194, 0.381, 0.7549, 0.381, 0.7157, 0.4048, 0.716, 0.4048, 0.7552, 0.3333, 0.7543, 0.3333, 0.7151, 0.3571, 0.7154, 0.3571, 0.7546, 0.3333, 0.6759, 0.3333, 0.6367, 0.3571, 0.637, 0.3571, 0.6762, 0.4286, 0.7555, 0.4286, 0.7163, 0.4524, 0.7166, 0.4524, 0.7558, 0.4286, 0.6771, 0.4286, 0.6379, 0.4524, 0.6382, 0.4524, 0.6774, 0.7143, 0.1995, 0.7143, 0.1603, 0.7381, 0.1604, 0.7381, 0.1996, 0.6667, 0.1993, 0.6667, 0.1601, 0.6905, 0.1602, 0.6905, 0.1994, 0.6667, 0.1209, 0.6667, 0.08169, 0.6905, 0.08179, 0.6905, 0.121, 0.7143, 0.3563, 0.7143, 0.3171, 0.7381, 0.3172, 0.7381, 0.3564, 0.6667, 0.3561, 0.6667, 0.3169, 0.6905, 0.317, 0.6905, 0.3562, 0.6667, 0.2777, 0.6667, 0.2385, 0.6905, 0.2386, 0.6905, 0.2778, 0.7619, 0.3565, 0.7619, 0.3173, 0.7857, 0.3174, 0.7857, 0.3566, 0.7619, 0.2781, 0.7619, 0.2389, 0.7857, 0.239, 0.7857, 0.2782, 0.9048, 0.1997, 0.9048, 0.1605, 0.9286, 0.1604, 0.9286, 0.1996, 0.8571, 0.1999, 0.8571, 0.1901, 0.8571, 0.1803, 0.8571, 0.1705, 0.8571, 0.1607, 0.881, 0.1606, 0.881, 0.1998, 0.8571, 0.1215, 0.8571, 0.1117, 0.8571, 0.1019, 0.8571, 0.09208, 0.8571, 0.08228, 0.881, 0.08218, 0.881, 0.1214, 0.9048, 0.3565, 0.9048, 0.3173, 0.9286, 0.3172, 0.9286, 0.3564, 0.8571, 0.3567, 0.8571, 0.3175, 0.881, 0.3174, 0.881, 0.3566, 0.8571, 0.2783, 0.8571, 0.2391, 0.881, 0.239, 0.881, 0.2782, 0.6667, 0.6782, 0.6667, 0.639, 0.6745, 0.6389, 0.6745, 0.6781, 0.2871, 0.6491, 0.2871, 0.6883, 0.2805, 0.6883, 0.2805, 0.6491, 0.619, 0.2789, 0.619, 0.3181, 0.5952, 0.3184, 0.5952, 0.2792, 0.6667, 0.2783, 0.6667, 0.3175, 0.6429, 0.3178, 0.6429, 0.2786, 0.6667, 0.3567, 0.6667, 0.3959, 0.6429, 0.3962, 0.6429, 0.357, 0.619, 0.122, 0.619, 0.1612, 0.5952, 0.1615, 0.5952, 0.1223, 0.6667, 0.1214, 0.6667, 0.1607, 0.6429, 0.161, 0.6429, 0.1217, 0.6667, 0.1999, 0.6667, 0.2391, 0.6429, 0.2394, 0.6429, 0.2002, 0.5714, 0.1226, 0.5714, 0.1618, 0.5476, 0.1621, 0.5476, 0.1229, 0.5714, 0.2011, 0.5714, 0.2403, 0.5476, 0.2406, 0.5476, 0.2014, 0.5714, 0.2795, 0.5714, 0.3187, 0.5476, 0.319, 0.5476, 0.2798, 0.5714, 0.3579, 0.5714, 0.3971, 0.5476, 0.3974, 0.5476, 0.3582, 0.2992, 0.5813, 0.2992, 0.6205, 0.2886, 0.6206, 0.2886, 0.5814, 0.2992, 0.5421, 0.2992, 0.5813, 0.2886, 0.5814, 0.2886, 0.5422, 0.7619, 0.1997, 0.7619, 0.1605, 0.7857, 0.1606, 0.7857, 0.1998, 0.7619, 0.1213, 0.7619, 0.08209, 0.7857, 0.08218, 0.7857, 0.1214, 0.4286, 0.5987, 0.4286, 0.5595, 0.4524, 0.5598, 0.4524, 0.599, 0.4286, 0.5203, 0.4286, 0.4811, 0.4524, 0.4814, 0.4524, 0.5206, 0.1684, 0.6735, 0.202, 0.6735, 0.202, 0.7127, 0.1684, 0.7127, 0.1684, 0.5951, 0.202, 0.5951, 0.202, 0.6343, 0.1684, 0.6343, 0.2357, 0.5951, 0.2694, 0.5951, 0.2694, 0.6343, 0.2357, 0.6343, 0.202, 0.5951, 0.2357, 0.5951, 0.2357, 0.6343, 0.202, 0.6343, 0.202, 0.5559, 0.2357, 0.5559, 0.2357, 0.5951, 0.202, 0.5951, 0.2357, 0.5559, 0.2694, 0.5559, 0.2694, 0.5951, 0.2357, 0.5951, 0.1347, 0.5951, 0.1684, 0.5951, 0.1684, 0.6343, 0.1347, 0.6343, 0.1347, 0.5559, 0.1684, 0.5559, 0.1684, 0.5951, 0.1347, 0.5951, 0.1684, 0.5559, 0.202, 0.5559, 0.202, 0.5951, 0.1684, 0.5951, 0.1347, 0.6735, 0.1684, 0.6735, 0.1684, 0.7127, 0.1347, 0.7127, 0.1347, 0.6343, 0.1684, 0.6343, 0.1684, 0.6735, 0.1347, 0.6735, 0.1684, 0.6343, 0.202, 0.6343, 0.202, 0.6735, 0.1684, 0.6735, 0.4286, 0.5595, 0.4286, 0.5203, 0.4524, 0.5206, 0.4524, 0.5598, 0.4048, 0.5592, 0.4048, 0.52, 0.4286, 0.5203, 0.4286, 0.5595, 0.4048, 0.52, 0.4048, 0.4808, 0.4286, 0.4811, 0.4286, 0.5203, 0.4286, 0.6379, 0.4286, 0.5987, 0.4524, 0.599, 0.4524, 0.6382, 0.4048, 0.6376, 0.4048, 0.5984, 0.4286, 0.5987, 0.4286, 0.6379, 0.4048, 0.5984, 0.4048, 0.5592, 0.4286, 0.5595, 0.4286, 0.5987, 0.4524, 0.6382, 0.4524, 0.599, 0.4762, 0.5993, 0.4762, 0.6385, 0.4524, 0.599, 0.4524, 0.5598, 0.4762, 0.5601, 0.4762, 0.5993, 0.7619, 0.1605, 0.7619, 0.1213, 0.7857, 0.1214, 0.7857, 0.1606, 0.7381, 0.1604, 0.7381, 0.1212, 0.7619, 0.1213, 0.7619, 0.1605, 0.7381, 0.1212, 0.7381, 0.08199, 0.7619, 0.08209, 0.7619, 0.1213, 0.7619, 0.2389, 0.7619, 0.1997, 0.7857, 0.1998, 0.7857, 0.239, 0.7381, 0.2388, 0.7381, 0.1996, 0.7619, 0.1997, 0.7619, 0.2389, 0.7381, 0.1996, 0.7381, 0.1604, 0.7619, 0.1605, 0.7619, 0.1997, 0.7857, 0.239, 0.7857, 0.1998, 0.8095, 0.1999, 0.8095, 0.2391, 0.7857, 0.1998, 0.7857, 0.1606, 0.8095, 0.1607, 0.8095, 0.1705, 0.8095, 0.1803, 0.8095, 0.1901, 0.8095, 0.1999, 0.9762, 0.1602, 0.9762, 0.1994, 0.9655, 0.1994, 0.9655, 0.1602, 0.9762, 0.121, 0.9762, 0.1602, 0.9655, 0.1602, 0.9655, 0.121, 0.3294, 0.5421, 0.3294, 0.5813, 0.3143, 0.5813, 0.3143, 0.5421, 0.9524, 0.2387, 0.9524, 0.1995, 0.9762, 0.1994, 0.9762, 0.2386, 0.9286, 0.2388, 0.9286, 0.1996, 0.9524, 0.1995, 0.9524, 0.2387, 0.3143, 0.5813, 0.3143, 0.6205, 0.2992, 0.6205, 0.2992, 0.5813, 0.4762, 0.08404, 0.5238, 0.08404, 0.5238, 0.1232, 0.4762, 0.1232, 0.9762, 0.2386, 0.9762, 0.1994, 1.0, 0.1993, 1.0, 0.2385, 0.9762, 0.1994, 0.9762, 0.1602, 1.0, 0.1601, 1.0, 0.1993, 0.5714, 0.3187, 0.5714, 0.3579, 0.5476, 0.3582, 0.5476, 0.319, 0.5952, 0.3184, 0.5952, 0.3576, 0.5714, 0.3579, 0.5714, 0.3187, 0.5952, 0.3576, 0.5952, 0.3968, 0.5714, 0.3971, 0.5714, 0.3579, 0.5714, 0.2403, 0.5714, 0.2795, 0.5476, 0.2798, 0.5476, 0.2406, 0.5952, 0.24, 0.5952, 0.2792, 0.5714, 0.2795, 0.5714, 0.2403, 0.5952, 0.2792, 0.5952, 0.3184, 0.5714, 0.3187, 0.5714, 0.2795, 0.5238, 0.1624, 0.4762, 0.1624, 0.4762, 0.1232, 0.5238, 0.1232, 0.5476, 0.2406, 0.5476, 0.2798, 0.5238, 0.2801, 0.5238, 0.2409, 0.5476, 0.2798, 0.5476, 0.319, 0.5238, 0.3193, 0.5238, 0.2801, 0.5714, 0.1618, 0.5714, 0.2011, 0.5476, 0.2014, 0.5476, 0.1621, 0.5952, 0.1615, 0.5952, 0.2008, 0.5714, 0.2011, 0.5714, 0.1618, 0.5952, 0.2008, 0.5952, 0.24, 0.5714, 0.2403, 0.5714, 0.2011, 0.5714, 0.08344, 0.5714, 0.1226, 0.5476, 0.1229, 0.5476, 0.08374, 0.5952, 0.08314, 0.5952, 0.1223, 0.5714, 0.1226, 0.5714, 0.08344, 0.5952, 0.1223, 0.5952, 0.1615, 0.5714, 0.1618, 0.5714, 0.1226, 0.4762, 0.1624, 0.5238, 0.1624, 0.5238, 0.2017, 0.4762, 0.2017, 0.5476, 0.08374, 0.5476, 0.1229, 0.5238, 0.1232, 0.5238, 0.08404, 0.5476, 0.1229, 0.5476, 0.1621, 0.5238, 0.1624, 0.5238, 0.1232, 0.6667, 0.1607, 0.6667, 0.1999, 0.6429, 0.2002, 0.6429, 0.161, 0.6667, 0.08224, 0.6667, 0.1214, 0.6429, 0.1217, 0.6429, 0.08254, 0.619, 0.08284, 0.619, 0.122, 0.5952, 0.1223, 0.5952, 0.08314, 0.6429, 0.08254, 0.6429, 0.1217, 0.619, 0.122, 0.619, 0.08284, 0.6429, 0.1217, 0.6429, 0.161, 0.619, 0.1612, 0.619, 0.122, 0.6667, 0.3175, 0.6667, 0.3567, 0.6429, 0.357, 0.6429, 0.3178, 0.6667, 0.2391, 0.6667, 0.2783, 0.6429, 0.2786, 0.6429, 0.2394, 0.619, 0.2397, 0.619, 0.2789, 0.5952, 0.2792, 0.5952, 0.24, 0.6429, 0.2394, 0.6429, 0.2786, 0.619, 0.2789, 0.619, 0.2397, 0.6429, 0.2786, 0.6429, 0.3178, 0.619, 0.3181, 0.619, 0.2789, 0.9524, 0.3171, 0.9524, 0.2779, 0.9762, 0.2778, 0.9762, 0.317, 0.9286, 0.3172, 0.9286, 0.278, 0.9524, 0.2779, 0.9524, 0.3171, 0.3268, 0.4383, 0.3268, 0.3991, 0.3315, 0.3991, 0.3315, 0.4383, 0.2992, 0.6991, 0.2992, 0.7383, 0.2881, 0.7383, 0.2881, 0.6991, 0.2805, 0.6491, 0.2805, 0.6883, 0.2694, 0.6883, 0.2694, 0.6491, 0.2992, 0.6599, 0.2992, 0.6991, 0.2881, 0.6991, 0.2881, 0.6599, 0.4762, 0.2017, 0.5238, 0.2017, 0.5238, 0.2409, 0.4762, 0.2409, 0.9762, 0.3954, 0.9762, 0.3562, 1.0, 0.3561, 1.0, 0.3953, 0.9762, 0.3562, 0.9762, 0.317, 1.0, 0.3169, 1.0, 0.3561, 0.8571, 0.3175, 0.8571, 0.2783, 0.881, 0.2782, 0.881, 0.3174, 0.8571, 0.3959, 0.8571, 0.3567, 0.881, 0.3566, 0.881, 0.3958, 0.8452, 0.1117, 0.8571, 0.1117, 0.8571, 0.1215, 0.8452, 0.1215, 0.9048, 0.3957, 0.9048, 0.3565, 0.9286, 0.3564, 0.9286, 0.3956, 0.881, 0.3958, 0.881, 0.3566, 0.9048, 0.3565, 0.9048, 0.3957, 0.9048, 0.3173, 0.9048, 0.3565, 0.8983, 0.3565, 0.8983, 0.3173, 0.8571, 0.1607, 0.8571, 0.1509, 0.8571, 0.1411, 0.8571, 0.1313, 0.8571, 0.1215, 0.881, 0.1214, 0.881, 0.1606, 0.8214, 0.1509, 0.8214, 0.1607, 0.8095, 0.1607, 0.8095, 0.1509, 0.8452, 0.1705, 0.8452, 0.1607, 0.8571, 0.1607, 0.8571, 0.1705, 0.8571, 0.2391, 0.8571, 0.1999, 0.881, 0.1998, 0.881, 0.239, 0.8095, 0.2391, 0.8095, 0.1999, 0.8214, 0.1999, 0.8333, 0.1999, 0.8452, 0.1999, 0.8571, 0.1999, 0.8571, 0.2391, 0.8571, 0.2783, 0.8095, 0.2783, 0.8095, 0.2391, 0.8571, 0.2391, 0.9048, 0.2389, 0.9048, 0.1997, 0.9286, 0.1996, 0.9286, 0.2388, 0.881, 0.239, 0.881, 0.1998, 0.9048, 0.1997, 0.9048, 0.2389, 0.9048, 0.1605, 0.9048, 0.1997, 0.8955, 0.1997, 0.8955, 0.1605, 0.7619, 0.3173, 0.7619, 0.2781, 0.7857, 0.2782, 0.7857, 0.3174, 0.7381, 0.3172, 0.7381, 0.278, 0.7619, 0.2781, 0.7619, 0.3173, 0.7381, 0.278, 0.7381, 0.2388, 0.7619, 0.2389, 0.7619, 0.2781, 0.7619, 0.3957, 0.7619, 0.3565, 0.7857, 0.3566, 0.7857, 0.3958, 0.7381, 0.3956, 0.7381, 0.3564, 0.7619, 0.3565, 0.7619, 0.3957, 0.7381, 0.3564, 0.7381, 0.3172, 0.7619, 0.3173, 0.7619, 0.3565, 0.8095, 0.3175, 0.8095, 0.2783, 0.8571, 0.2783, 0.8571, 0.3175, 0.7857, 0.3958, 0.7857, 0.3566, 0.8095, 0.3567, 0.8095, 0.3959, 0.7857, 0.3566, 0.7857, 0.3174, 0.8095, 0.3175, 0.8095, 0.3567, 0.6667, 0.3169, 0.6667, 0.2777, 0.6905, 0.2778, 0.6905, 0.317, 0.6667, 0.3953, 0.6667, 0.3561, 0.6905, 0.3562, 0.6905, 0.3954, 0.4762, 0.5209, 0.4762, 0.4817, 0.5238, 0.4817, 0.5238, 0.5209, 0.7143, 0.3955, 0.7143, 0.3563, 0.7381, 0.3564, 0.7381, 0.3956, 0.6905, 0.3954, 0.6905, 0.3562, 0.7143, 0.3563, 0.7143, 0.3955, 0.6905, 0.3562, 0.6905, 0.317, 0.7143, 0.3171, 0.7143, 0.3563, 0.6667, 0.1601, 0.6667, 0.1209, 0.6905, 0.121, 0.6905, 0.1602, 0.5238, 0.5209, 0.5238, 0.5601, 0.4762, 0.5601, 0.4762, 0.5209, 0.5238, 0.5601, 0.5238, 0.5993, 0.4762, 0.5993, 0.4762, 0.5601, 0.6667, 0.2385, 0.6667, 0.1993, 0.6905, 0.1994, 0.6905, 0.2386, 0.4762, 0.6385, 0.4762, 0.5993, 0.5238, 0.5993, 0.5238, 0.6385, 0.5238, 0.6777, 0.4762, 0.6777, 0.4762, 0.6385, 0.5238, 0.6385, 0.7143, 0.2387, 0.7143, 0.1995, 0.7381, 0.1996, 0.7381, 0.2388, 0.6905, 0.2386, 0.6905, 0.1994, 0.7143, 0.1995, 0.7143, 0.2387, 0.6905, 0.1994, 0.6905, 0.1602, 0.7143, 0.1603, 0.7143, 0.1995, 0.4286, 0.7163, 0.4286, 0.6771, 0.4524, 0.6774, 0.4524, 0.7166, 0.4048, 0.716, 0.4048, 0.6768, 0.4286, 0.6771, 0.4286, 0.7163, 0.4048, 0.6768, 0.4048, 0.6376, 0.4286, 0.6379, 0.4286, 0.6771, 0.4286, 0.7947, 0.4286, 0.7555, 0.4524, 0.7558, 0.4524, 0.795, 0.4048, 0.7944, 0.4048, 0.7552, 0.4286, 0.7555, 0.4286, 0.7947, 0.4048, 0.7552, 0.4048, 0.716, 0.4286, 0.7163, 0.4286, 0.7555, 0.5238, 0.7169, 0.4762, 0.7169, 0.4762, 0.6777, 0.5238, 0.6777, 0.4524, 0.795, 0.4524, 0.7558, 0.4762, 0.7561, 0.4762, 0.7953, 0.4524, 0.7558, 0.4524, 0.7166, 0.4762, 0.7169, 0.4762, 0.7561, 0.3333, 0.7151, 0.3333, 0.6759, 0.3571, 0.6762, 0.3571, 0.7154, 0.1905, 0.0855, 0.1905, 0.1247, 0.1429, 0.1247, 0.1429, 0.0855, 0.1429, 0.1639, 0.1429, 0.1247, 0.1905, 0.1247, 0.1905, 0.1639, 0.3333, 0.7935, 0.3333, 0.7543, 0.3571, 0.7546, 0.3571, 0.7938, 0.1429, 0.2031, 0.1429, 0.1639, 0.1905, 0.1639, 0.1905, 0.2031, 0.1429, 0.2423, 0.1429, 0.2031, 0.1905, 0.2031, 0.1905, 0.2423, 0.381, 0.7941, 0.381, 0.7549, 0.4048, 0.7552, 0.4048, 0.7944, 0.3571, 0.7938, 0.3571, 0.7546, 0.381, 0.7549, 0.381, 0.7941, 0.3571, 0.7546, 0.3571, 0.7154, 0.381, 0.7157, 0.381, 0.7549, 0.3333, 0.5583, 0.3333, 0.5191, 0.3571, 0.5194, 0.3571, 0.5586, 0.1429, 0.2815, 0.1429, 0.2423, 0.1905, 0.2423, 0.1905, 0.2815, 0.1905, 0.3207, 0.1429, 0.3207, 0.1429, 0.2815, 0.1905, 0.2815, 0.3333, 0.6367, 0.3333, 0.5975, 0.3571, 0.5978, 0.3571, 0.637, 0.1905, 0.3207, 0.1905, 0.3599, 0.1429, 0.3599, 0.1429, 0.3207, 0.1429, 0.3599, 0.1905, 0.3599, 0.1905, 0.3991, 0.1429, 0.3991, 0.381, 0.6373, 0.381, 0.5981, 0.4048, 0.5984, 0.4048, 0.6376, 0.3571, 0.637, 0.3571, 0.5978, 0.381, 0.5981, 0.381, 0.6373, 0.3571, 0.5978, 0.3571, 0.5586, 0.381, 0.5589, 0.381, 0.5981, 0.5238, 0.7561, 0.4762, 0.7561, 0.4762, 0.7169, 0.5238, 0.7169, 0.4762, 0.08404, 0.4524, 0.08374, 0.4564, 0.001374, 0.4782, 0.001648, 0.4286, 0.08344, 0.4048, 0.08314, 0.4128, 0.0008241, 0.4346, 0.001099, 0.5476, 0.4814, 0.5238, 0.4817, 0.5218, 0.3993, 0.5436, 0.399, 0.6667, 0.4799, 0.6429, 0.4802, 0.6309, 0.3979, 0.6527, 0.3977, 0.619, 0.4805, 0.5952, 0.4808, 0.5872, 0.3985, 0.609, 0.3982, 0.1429, 0.0855, 0.119, 0.08496, 0.123, 0.002474, 0.1449, 0.002969, 0.02381, 0.08279, 0.0, 0.08225, 0.01401, 7.478e-08, 0.03581, 0.0004949, 0.07143, 0.08387, 0.04762, 0.08333, 0.05762, 0.0009898, 0.07943, 0.001485, 0.2143, 0.08496, 0.1905, 0.0855, 0.1885, 0.002969, 0.2103, 0.002474, 0.3333, 0.08225, 0.3095, 0.08279, 0.2975, 0.0004948, 0.3193, 0.0, 0.5238, 0.08404, 0.4762, 0.08404, 0.4782, 0.001648, 0.5218, 0.001648, 0.2857, 0.08333, 0.2619, 0.08387, 0.2539, 0.001485, 0.2757, 0.0009897, 0.5238, 0.4817, 0.4762, 0.4817, 0.4782, 0.3993, 0.5218, 0.3993, 0.381, 0.08284, 0.3571, 0.08254, 0.3691, 0.0002747, 0.391, 0.0005494, 0.5714, 0.4811, 0.5476, 0.4814, 0.5436, 0.399, 0.5654, 0.3988, 0.06734, 0.5951, 0.101, 0.5951, 0.101, 0.6343, 0.06734, 0.6343, 0.06734, 0.5559, 0.101, 0.5559, 0.101, 0.5951, 0.06734, 0.5951, 0.101, 0.5559, 0.1347, 0.5559, 0.1347, 0.5951, 0.101, 0.5951, 0.0, 0.5951, 0.03367, 0.5951, 0.03367, 0.6343, 0.0, 0.6343, 1.606e-08, 0.5559, 0.03367, 0.5559, 0.03367, 0.5951, 0.0, 0.5951, 0.03367, 0.5559, 0.06734, 0.5559, 0.06734, 0.5951, 0.03367, 0.5951, 0.03367, 0.7127, 0.0, 0.6735, 0.03367, 0.6735, 0.0, 0.6343, 0.03367, 0.6343, 0.03367, 0.6735, 0.0, 0.6735, 0.03367, 0.6343, 0.06734, 0.6343, 0.06734, 0.6735, 0.03367, 0.6735, 0.06734, 0.4383, 0.101, 0.4383, 0.101, 0.4775, 0.06734, 0.4775, 0.06734, 0.3991, 0.101, 0.3991, 0.101, 0.4383, 0.06734, 0.4383, 0.101, 0.3991, 0.1347, 0.3991, 0.1347, 0.4383, 0.101, 0.4383, 3.211e-08, 0.4383, 0.03367, 0.4383, 0.03367, 0.4775, 3.211e-08, 0.4775, 3.211e-08, 0.4383, 0.03367, 0.3991, 0.03367, 0.4383, 0.03367, 0.3991, 0.06734, 0.3991, 0.06734, 0.4383, 0.03367, 0.4383, 3.211e-08, 0.5167, 0.03367, 0.5167, 0.03367, 0.5559, 1.606e-08, 0.5559, 3.211e-08, 0.4775, 0.03367, 0.4775, 0.03367, 0.5167, 3.211e-08, 0.5167, 0.03367, 0.4775, 0.06734, 0.4775, 0.06734, 0.5167, 0.03367, 0.5167, 0.202, 0.4383, 0.2357, 0.4383, 0.2357, 0.4775, 0.202, 0.4775, 0.202, 0.3991, 0.2357, 0.3991, 0.2357, 0.4383, 0.202, 0.4383, 0.5238, 0.7953, 0.4762, 0.7953, 0.4762, 0.7561, 0.5238, 0.7561, 0.1347, 0.4383, 0.1684, 0.4383, 0.1684, 0.4775, 0.1347, 0.4775, 0.1347, 0.3991, 0.1684, 0.3991, 0.1684, 0.4383, 0.1347, 0.4383, 0.1684, 0.3991, 0.202, 0.3991, 0.202, 0.4383, 0.1684, 0.4383, 0.1347, 0.5167, 0.1684, 0.5167, 0.1684, 0.5559, 0.1347, 0.5559, 0.1347, 0.4775, 0.1684, 0.4775, 0.1684, 0.5167, 0.1347, 0.5167, 0.1684, 0.4775, 0.202, 0.4775, 0.202, 0.5167, 0.1684, 0.5167, 0.202, 0.5167, 0.2357, 0.5167, 0.2357, 0.5559, 0.202, 0.5559, 0.202, 0.4775, 0.2357, 0.4775, 0.2357, 0.5167, 0.202, 0.5167, 0.2357, 0.4775, 0.2694, 0.4775, 0.2694, 0.5167, 0.2357, 0.5167, 0.06734, 0.5167, 0.101, 0.5167, 0.101, 0.5559, 0.06734, 0.5559, 0.06734, 0.4775, 0.101, 0.4775, 0.101, 0.5167, 0.06734, 0.5167, 0.101, 0.4775, 0.1347, 0.4775, 0.1347, 0.5167, 0.101, 0.5167, 0.06734, 0.6735, 0.101, 0.6735, 0.101, 0.7127, 0.06734, 0.7127, 0.06734, 0.6343, 0.101, 0.6343, 0.101, 0.6735, 0.06734, 0.6735, 0.101, 0.6343, 0.1347, 0.6343, 0.1347, 0.6735, 0.101, 0.6735, 0.119, 0.08496, 0.09524, 0.08441, 0.1012, 0.001979, 0.123, 0.002474, 0.4524, 0.08374, 0.4286, 0.08344, 0.4346, 0.001099, 0.4564, 0.001374, 0.8571, 0.08228, 0.8452, 0.08228, 0.8333, 0.08228, 0.8214, 0.08228, 0.8095, 0.08228, 0.8115, 5.608e-08, 0.8551, 0.0, 0.6429, 0.4802, 0.619, 0.4805, 0.609, 0.3982, 0.6309, 0.3979, 0.2381, 0.08441, 0.2143, 0.08496, 0.2103, 0.002474, 0.2321, 0.001979, 0.4048, 0.08314, 0.381, 0.08284, 0.391, 0.0005494, 0.4128, 0.0008241, 0.1905, 0.0855, 0.1429, 0.0855, 0.1449, 0.002969, 0.1885, 0.002969, 0.04762, 0.08333, 0.02381, 0.08279, 0.03581, 0.0004949, 0.05762, 0.0009898, 0.5952, 0.4808, 0.5714, 0.4811, 0.5654, 0.3988, 0.5872, 0.3985, 0.381, 0.5589, 0.381, 0.5197, 0.4048, 0.52, 0.4048, 0.5592, 0.3571, 0.5586, 0.3571, 0.5194, 0.381, 0.5197, 0.381, 0.5589, 0.3571, 0.5194, 0.3571, 0.4802, 0.381, 0.4805, 0.381, 0.5197, 0.381, 0.7157, 0.381, 0.6765, 0.4048, 0.6768, 0.4048, 0.716, 0.3571, 0.7154, 0.3571, 0.6762, 0.381, 0.6765, 0.381, 0.7157, 0.3571, 0.6762, 0.3571, 0.637, 0.381, 0.6373, 0.381, 0.6765, 0.2357, 0.4383, 0.2357, 0.3991, 0.2694, 0.4383, 0.4524, 0.7166, 0.4524, 0.6774, 0.4762, 0.6777, 0.4762, 0.7169, 0.4524, 0.6774, 0.4524, 0.6382, 0.4762, 0.6385, 0.4762, 0.6777, 0.7143, 0.1603, 0.7143, 0.1211, 0.7381, 0.1212, 0.7381, 0.1604, 0.6905, 0.1602, 0.6905, 0.121, 0.7143, 0.1211, 0.7143, 0.1603, 0.6905, 0.121, 0.6905, 0.08179, 0.7143, 0.08189, 0.7143, 0.1211, 0.7143, 0.3171, 0.7143, 0.2779, 0.7381, 0.278, 0.7381, 0.3172, 0.6905, 0.317, 0.6905, 0.2778, 0.7143, 0.2779, 0.7143, 0.3171, 0.6905, 0.2778, 0.6905, 0.2386, 0.7143, 0.2387, 0.7143, 0.2779, 0.8095, 0.3175, 0.8571, 0.3175, 0.8571, 0.3567, 0.8095, 0.3567, 0.7857, 0.3174, 0.7857, 0.2782, 0.8095, 0.2783, 0.8095, 0.3175, 0.7857, 0.2782, 0.7857, 0.239, 0.8095, 0.2391, 0.8095, 0.2783, 0.9048, 0.1605, 0.9048, 0.1213, 0.9286, 0.1212, 0.9286, 0.1604, 0.2992, 0.7382, 0.2992, 0.699, 0.3085, 0.6989, 0.3085, 0.7381, 0.9048, 0.1213, 0.9048, 0.1605, 0.8955, 0.1605, 0.8955, 0.1213, 0.9048, 0.3173, 0.9048, 0.2781, 0.9286, 0.278, 0.9286, 0.3172, 0.9048, 0.2781, 0.9048, 0.3173, 0.8983, 0.3173, 0.8983, 0.2781, 0.881, 0.2782, 0.881, 0.239, 0.9048, 0.2389, 0.9048, 0.2781, 0.5238, 0.2801, 0.4762, 0.2801, 0.4762, 0.2409, 0.5238, 0.2409, 0.9762, 0.317, 0.9762, 0.2778, 1.0, 0.2777, 1.0, 0.3169, 0.9762, 0.2778, 0.9762, 0.2386, 1.0, 0.2385, 1.0, 0.2777, 0.619, 0.3181, 0.619, 0.3573, 0.5952, 0.3576, 0.5952, 0.3184, 0.6429, 0.3178, 0.6429, 0.357, 0.619, 0.3573, 0.619, 0.3181, 0.6429, 0.357, 0.6429, 0.3962, 0.619, 0.3965, 0.619, 0.3573, 0.619, 0.1612, 0.619, 0.2005, 0.5952, 0.2008, 0.5952, 0.1615, 0.6429, 0.161, 0.6429, 0.2002, 0.619, 0.2005, 0.619, 0.1612, 0.6429, 0.2002, 0.6429, 0.2394, 0.619, 0.2397, 0.619, 0.2005, 0.4762, 0.3193, 0.4762, 0.2801, 0.5238, 0.2801, 0.5238, 0.3193, 0.5476, 0.1621, 0.5476, 0.2014, 0.5238, 0.2017, 0.5238, 0.1624, 0.5476, 0.2014, 0.5476, 0.2406, 0.5238, 0.2409, 0.5238, 0.2017, 0.5238, 0.3193, 0.5238, 0.3585, 0.4762, 0.3585, 0.4762, 0.3193, 0.5476, 0.319, 0.5476, 0.3582, 0.5238, 0.3585, 0.5238, 0.3193, 0.5476, 0.3582, 0.5476, 0.3974, 0.5238, 0.3977, 0.5238, 0.3585, 0.5238, 0.3585, 0.5238, 0.3977, 0.4762, 0.3977, 0.4762, 0.3585, 0.9762, 0.1602, 0.9762, 0.121, 1.0, 0.1209, 1.0, 0.1601, 0.9762, 0.121, 0.9762, 0.08179, 1.0, 0.08169, 1.0, 0.1209, 0.8095, 0.3959, 0.8095, 0.3567, 0.8571, 0.3567, 0.8571, 0.3959, 0.7857, 0.1606, 0.7857, 0.1214, 0.8095, 0.1215, 0.8095, 0.1313, 0.8095, 0.1411, 0.8095, 0.1509, 0.8095, 0.1607, 0.7857, 0.1214, 0.7857, 0.08218, 0.8095, 0.08228, 0.8095, 0.09208, 0.8095, 0.1019, 0.8095, 0.1117, 0.8095, 0.1215, 0.3095, 0.08279, 0.2857, 0.08333, 0.2757, 0.0009897, 0.2975, 0.0004948, 0.4524, 0.5598, 0.4524, 0.5206, 0.4762, 0.5209, 0.4762, 0.5601, 0.4524, 0.5206, 0.4524, 0.4814, 0.4762, 0.4817, 0.4762, 0.5209, 0.09524, 0.08441, 0.07143, 0.08387, 0.07943, 0.001485, 0.1012, 0.001979, 0.2619, 0.08387, 0.2381, 0.08441, 0.2321, 0.001979, 0.2539, 0.001485, 0.3571, 0.08254, 0.3333, 0.08224, 0.3473, 0.0, 0.3691, 0.0002747, 0.202, 0.6735, 0.2357, 0.6735, 0.2357, 0.7127, 0.202, 0.7127, 0.202, 0.6343, 0.2357, 0.6343, 0.2357, 0.6735, 0.202, 0.6735, 0.2357, 0.6343, 0.2694, 0.6343, 0.2694, 0.6735, 0.2357, 0.6735, 0.6667, 0.5239, 0.6667, 0.4987, 0.6884, 0.4987, 0.6884, 0.5239, 0.6667, 0.5492, 0.6667, 0.5239, 0.6884, 0.5239, 0.6884, 0.5492, 0.6884, 0.5492, 0.6884, 0.5239, 0.71, 0.5239, 0.71, 0.5492, 0.7968, 0.5744, 0.7968, 0.5492, 0.8185, 0.5492, 0.8185, 0.5744, 0.7968, 0.5997, 0.7968, 0.5744, 0.8185, 0.5744, 0.8185, 0.5997, 0.7534, 0.5744, 0.7534, 0.5492, 0.7751, 0.5492, 0.7751, 0.5744, 0.7534, 0.5997, 0.7534, 0.5744, 0.7751, 0.5744, 0.7751, 0.5997, 0.7751, 0.5997, 0.7751, 0.5744, 0.7968, 0.5744, 0.7968, 0.5997, 0.7534, 0.5239, 0.7534, 0.4987, 0.7751, 0.4987, 0.7751, 0.5239, 0.7534, 0.5492, 0.7534, 0.5239, 0.7751, 0.5239, 0.7751, 0.5492, 0.7751, 0.5492, 0.7751, 0.5239, 0.7968, 0.5239, 0.7968, 0.5492, 0.7968, 0.4734, 0.7968, 0.4482, 0.8185, 0.4482, 0.8185, 0.4734, 0.7968, 0.4987, 0.7968, 0.4734, 0.8185, 0.4734, 0.8185, 0.4987, 0.8185, 0.4987, 0.8185, 0.4734, 0.8402, 0.4734, 0.8402, 0.4987, 0.7534, 0.4734, 0.7534, 0.4482, 0.7751, 0.4482, 0.7751, 0.4734, 0.7534, 0.4987, 0.7534, 0.4734, 0.7751, 0.4734, 0.7751, 0.4987, 0.7751, 0.4987, 0.7751, 0.4734, 0.7968, 0.4734, 0.7968, 0.4987, 0.7534, 0.4229, 0.7534, 0.3977, 0.7751, 0.3977, 0.7751, 0.4229, 0.7534, 0.4482, 0.7534, 0.4229, 0.7751, 0.4229, 0.7751, 0.4482, 0.7751, 0.4482, 0.7751, 0.4229, 0.7968, 0.4229, 0.7968, 0.4482, 0.7751, 0.4229, 0.7751, 0.3977, 0.7968, 0.3977, 0.7968, 0.4229, 0.7751, 0.4734, 0.7751, 0.4482, 0.7968, 0.4482, 0.7968, 0.4734, 0.8185, 0.4734, 0.8185, 0.4482, 0.8402, 0.4482, 0.8402, 0.4734, 0.7751, 0.5239, 0.7751, 0.4987, 0.7968, 0.4987, 0.7968, 0.5239, 0.7751, 0.5744, 0.7751, 0.5492, 0.7968, 0.5492, 0.7968, 0.5744, 0.8185, 0.5744, 0.8185, 0.5492, 0.8402, 0.5492, 0.8402, 0.5744, 0.6884, 0.5239, 0.6884, 0.4987, 0.71, 0.4987, 0.71, 0.5239, 0.6884, 0.5744, 0.6884, 0.5492, 0.71, 0.5492, 0.71, 0.5744, 0.7317, 0.5744, 0.7317, 0.5492, 0.7534, 0.5492, 0.7534, 0.5744, 0.6884, 0.4229, 0.6884, 0.3977, 0.71, 0.3977, 0.71, 0.4229, 0.6884, 0.4734, 0.6884, 0.4482, 0.71, 0.4482, 0.71, 0.4734, 0.7317, 0.4734, 0.7317, 0.4482, 0.7534, 0.4482, 0.7534, 0.4734, 0.7317, 0.4229, 0.7317, 0.3977, 0.7534, 0.3977, 0.7534, 0.4229, 0.7317, 0.5239, 0.7317, 0.4987, 0.7534, 0.4987, 0.7534, 0.5239, 0.8185, 0.5239, 0.8185, 0.4987, 0.8402, 0.4987, 0.8402, 0.5239, 0.8402, 0.4229, 0.8185, 0.4229, 0.8185, 0.3977, 0.1542, 1.0, 0.1234, 1.0, 0.1234, 0.9574, 0.1451, 0.9574, 0.1234, 0.7127, 0.1542, 0.7127, 0.1451, 0.7553, 0.1234, 0.7553, 0.1542, 0.7127, 0.1851, 0.7127, 0.1667, 0.7553, 0.1451, 0.7553, 0.2467, 0.8564, 0.2467, 0.8923, 0.2101, 0.8816, 0.2101, 0.8564, 0.2467, 0.8923, 0.2467, 0.9282, 0.2101, 0.9069, 0.2101, 0.8816, 0.1851, 0.7127, 0.2159, 0.7127, 0.1884, 0.7553, 0.1667, 0.7553, 0.0, 0.8923, 8.028e-09, 0.8564, 0.03662, 0.8564, 0.03662, 0.8816, 0.0, 0.9282, 0.0, 0.8923, 0.03662, 0.8816, 0.03662, 0.9069, 0.2467, 0.9282, 0.2467, 0.9641, 0.2101, 0.9321, 0.2101, 0.9069, 0.1234, 1.0, 0.09253, 1.0, 0.1017, 0.9574, 0.1234, 0.9574, 0.2467, 0.9641, 0.2159, 1.0, 0.1884, 0.9574, 0.2101, 0.9321, 0.09253, 1.0, 0.06168, 1.0, 0.07999, 0.9574, 0.1017, 0.9574, 0.0, 0.9641, 0.0, 0.9282, 0.03662, 0.9069, 0.03662, 0.9321, 0.2159, 0.7127, 0.2467, 0.7486, 0.2101, 0.7806, 0.1884, 0.7553, 2.408e-08, 0.7486, 0.03084, 0.7127, 0.0583, 0.7553, 0.03662, 0.7806, 0.03084, 0.7127, 0.06168, 0.7127, 0.07999, 0.7553, 0.0583, 0.7553, 0.06168, 1.0, 0.03084, 1.0, 0.0583, 0.9574, 0.07999, 0.9574, 0.03084, 1.0, 0.0, 0.9641, 0.03662, 0.9321, 0.0583, 0.9574, 0.2467, 0.7486, 0.2467, 0.7845, 0.2101, 0.8059, 0.2101, 0.7806, 0.06168, 0.7127, 0.09253, 0.7127, 0.1017, 0.7553, 0.07999, 0.7553, 0.09253, 0.7127, 0.1234, 0.7127, 0.1234, 0.7553, 0.1017, 0.7553, 8.028e-09, 0.7845, 2.408e-08, 0.7486, 0.03662, 0.7806, 0.03662, 0.8059, 0.2467, 0.7845, 0.2467, 0.8204, 0.2101, 0.8311, 0.2101, 0.8059, 0.2467, 0.8204, 0.2467, 0.8564, 0.2101, 0.8564, 0.2101, 0.8311, 0.2159, 1.0, 0.1851, 1.0, 0.1667, 0.9574, 0.1884, 0.9574, 1.606e-08, 0.8204, 8.028e-09, 0.7845, 0.03662, 0.8059, 0.03662, 0.8311, 8.028e-09, 0.8564, 1.606e-08, 0.8204, 0.03662, 0.8311, 0.03662, 0.8564, 0.1851, 1.0, 0.1542, 1.0, 0.1451, 0.9574, 0.1667, 0.9574, 0.3177, 0.7738, 0.3177, 0.7346, 0.3269, 0.7346, 0.3269, 0.7738, 0.3177, 0.7346, 0.3177, 0.7738, 0.3085, 0.7738, 0.3085, 0.7346, 0.8744, 0.3174, 0.8744, 0.2782, 0.8983, 0.2781, 0.8983, 0.3173, 0.8744, 0.3566, 0.8744, 0.3174, 0.8983, 0.3173, 0.8983, 0.3565, 0.2992, 0.699, 0.2992, 0.6598, 0.3085, 0.6597, 0.3085, 0.6989, 0.2992, 0.6598, 0.2992, 0.6206, 0.3085, 0.6205, 0.3085, 0.6597, 0.2694, 0.7667, 0.2694, 0.7275, 0.2825, 0.7275, 0.2825, 0.7667, 0.9048, 0.08209, 0.9048, 0.1213, 0.8955, 0.1213, 0.8955, 0.08205, 0.2598, 0.7127, 0.2598, 0.7519, 0.2467, 0.7519, 0.2467, 0.7127, 0.8717, 0.1213, 0.8717, 0.08215, 0.8955, 0.08205, 0.8955, 0.1213, 0.8717, 0.1606, 0.8717, 0.1213, 0.8955, 0.1213, 0.8955, 0.1605, 0.8717, 0.1998, 0.8717, 0.1606, 0.8955, 0.1605, 0.8955, 0.1997, 0.3143, 0.5421, 0.3143, 0.5813, 0.2992, 0.5813, 0.2992, 0.5421, 0.3294, 0.5813, 0.3294, 0.6205, 0.3143, 0.6205, 0.3143, 0.5813, 0.2992, 0.6205, 0.2992, 0.6597, 0.2886, 0.6599, 0.2886, 0.6206, 0.9762, 0.08179, 0.9762, 0.121, 0.9655, 0.121, 0.9655, 0.08175, 0.9179, 0.1996, 0.9179, 0.1604, 0.9417, 0.1603, 0.9417, 0.1995, 0.9179, 0.1211, 0.9179, 0.08194, 0.9417, 0.08185, 0.9417, 0.121, 0.9179, 0.1604, 0.9179, 0.1211, 0.9417, 0.121, 0.9417, 0.1603, 0.9417, 0.1603, 0.9417, 0.121, 0.9655, 0.121, 0.9655, 0.1602, 0.9417, 0.121, 0.9417, 0.08185, 0.9655, 0.08175, 0.9655, 0.121, 0.9417, 0.1995, 0.9417, 0.1603, 0.9655, 0.1602, 0.9655, 0.1994, 0.9762, 0.2386, 0.9762, 0.2778, 0.9715, 0.2778, 0.9715, 0.2386, 0.6733, 0.6782, 0.6733, 0.7174, 0.6667, 0.7174, 0.6667, 0.6782, 0.2871, 0.6883, 0.2871, 0.7275, 0.2805, 0.7275, 0.2805, 0.6883, 0.6733, 0.7174, 0.6733, 0.7566, 0.6667, 0.7566, 0.6667, 0.7174, 0.9239, 0.278, 0.9239, 0.2388, 0.9477, 0.2387, 0.9477, 0.2779, 0.9477, 0.2779, 0.9477, 0.2387, 0.9715, 0.2386, 0.9715, 0.2778, 0.6667, 0.639, 0.6667, 0.5998, 0.6745, 0.5997, 0.6745, 0.6389, 0.9762, 0.3562, 0.9762, 0.3954, 0.9683, 0.3954, 0.9683, 0.3562, 0.2805, 0.6883, 0.2805, 0.7275, 0.2694, 0.7275, 0.2694, 0.6883, 0.9762, 0.317, 0.9762, 0.3562, 0.9683, 0.3562, 0.9683, 0.317, 0.9207, 0.3564, 0.9207, 0.3172, 0.9445, 0.3171, 0.9445, 0.3563, 0.9207, 0.3956, 0.9207, 0.3564, 0.9445, 0.3563, 0.9445, 0.3955, 0.9445, 0.3955, 0.9445, 0.3563, 0.9683, 0.3562, 0.9683, 0.3954, 0.9445, 0.3563, 0.9445, 0.3171, 0.9683, 0.317, 0.9683, 0.3562, 0.2696, 0.4348, 0.2696, 0.4169, 0.2885, 0.4169, 0.2885, 0.4348, 0.2694, 0.5598, 0.2694, 0.5419, 0.2883, 0.5419, 0.2883, 0.5598, 0.2887, 0.5062, 0.2887, 0.4884, 0.3076, 0.4885, 0.3076, 0.5064, 0.2888, 0.5241, 0.2887, 0.5062, 0.3076, 0.5064, 0.3077, 0.5243, 0.2696, 0.4169, 0.2697, 0.3991, 0.2886, 0.3991, 0.2885, 0.4169, 0.3078, 0.4528, 0.3079, 0.435, 0.3268, 0.4348, 0.3267, 0.4526, 0.308, 0.5421, 0.3077, 0.5064, 0.3266, 0.5062, 0.3268, 0.5419, 0.3079, 0.435, 0.3079, 0.4171, 0.3268, 0.4169, 0.3268, 0.4348, 0.2888, 0.5419, 0.2888, 0.5241, 0.3077, 0.5243, 0.3077, 0.5421, 0.2694, 0.5419, 0.2694, 0.5062, 0.2883, 0.5062, 0.2883, 0.5419, 0.2886, 0.4348, 0.2888, 0.3991, 0.3077, 0.3993, 0.3075, 0.435, 0.2697, 0.6491, 0.2696, 0.6312, 0.2885, 0.6312, 0.2886, 0.6491, 0.3079, 0.4171, 0.308, 0.3993, 0.3268, 0.3991, 0.3268, 0.4169, 0.3274, 0.6989, 0.3274, 0.7346, 0.3085, 0.7346, 0.3085, 0.6989, 0.2694, 0.5062, 0.2694, 0.4884, 0.2883, 0.4884, 0.2883, 0.5062, 0.2696, 0.6312, 0.2696, 0.6134, 0.2885, 0.6134, 0.2885, 0.6312, 0.2696, 0.6134, 0.2695, 0.5955, 0.2884, 0.5955, 0.2885, 0.6134, 0.2886, 0.4526, 0.2886, 0.4348, 0.3075, 0.435, 0.3075, 0.4528, 0.2694, 0.4884, 0.2695, 0.4705, 0.2884, 0.4705, 0.2883, 0.4884, 0.2695, 0.4705, 0.2695, 0.4526, 0.2884, 0.4526, 0.2884, 0.4705, 0.3077, 0.5064, 0.3078, 0.4885, 0.3266, 0.4884, 0.3266, 0.5062, 0.2887, 0.4705, 0.2886, 0.4526, 0.3075, 0.4528, 0.3075, 0.4707, 0.2887, 0.4884, 0.2887, 0.4705, 0.3075, 0.4707, 0.3076, 0.4885, 0.3078, 0.4885, 0.3078, 0.4707, 0.3267, 0.4705, 0.3266, 0.4884, 0.3078, 0.4707, 0.3078, 0.4528, 0.3267, 0.4526, 0.3267, 0.4705, 0.2695, 0.5955, 0.2695, 0.5776, 0.2884, 0.5776, 0.2884, 0.5955, 0.2695, 0.5776, 0.2694, 0.5598, 0.2883, 0.5598, 0.2884, 0.5776, 0.2695, 0.4526, 0.2696, 0.4348, 0.2885, 0.4348, 0.2884, 0.4526, 0.6884, 0.5997, 0.6884, 0.5744, 0.71, 0.5744, 0.71, 0.5997, 0.6884, 0.5997, 0.6667, 0.5744, 0.6884, 0.5744, 0.6667, 0.5744, 0.6667, 0.5492, 0.6884, 0.5492, 0.6884, 0.5744, 0.7317, 0.5997, 0.7317, 0.5744, 0.7534, 0.5744, 0.7534, 0.5997, 0.71, 0.5997, 0.71, 0.5744, 0.7317, 0.5744, 0.7317, 0.5997, 0.71, 0.5744, 0.71, 0.5492, 0.7317, 0.5492, 0.7317, 0.5744, 0.6884, 0.4482, 0.6884, 0.4229, 0.71, 0.4229, 0.71, 0.4482, 0.6667, 0.4482, 0.6667, 0.4229, 0.6884, 0.4229, 0.6884, 0.4482, 0.6884, 0.3977, 0.6884, 0.4229, 0.6667, 0.4229, 0.6884, 0.4987, 0.6884, 0.4734, 0.71, 0.4734, 0.71, 0.4987, 0.6667, 0.4987, 0.6667, 0.4734, 0.6884, 0.4734, 0.6884, 0.4987, 0.6667, 0.4734, 0.6667, 0.4482, 0.6884, 0.4482, 0.6884, 0.4734, 0.7317, 0.4987, 0.7317, 0.4734, 0.7534, 0.4734, 0.7534, 0.4987, 0.71, 0.4987, 0.71, 0.4734, 0.7317, 0.4734, 0.7317, 0.4987, 0.71, 0.4734, 0.71, 0.4482, 0.7317, 0.4482, 0.7317, 0.4734, 0.7317, 0.4482, 0.7317, 0.4229, 0.7534, 0.4229, 0.7534, 0.4482, 0.71, 0.4482, 0.71, 0.4229, 0.7317, 0.4229, 0.7317, 0.4482, 0.71, 0.4229, 0.71, 0.3977, 0.7317, 0.3977, 0.7317, 0.4229, 0.7317, 0.5492, 0.7317, 0.5239, 0.7534, 0.5239, 0.7534, 0.5492, 0.71, 0.5492, 0.71, 0.5239, 0.7317, 0.5239, 0.7317, 0.5492, 0.71, 0.5239, 0.71, 0.4987, 0.7317, 0.4987, 0.7317, 0.5239, 0.8185, 0.5492, 0.8185, 0.5239, 0.8402, 0.5239, 0.8402, 0.5492, 0.7968, 0.5492, 0.7968, 0.5239, 0.8185, 0.5239, 0.8185, 0.5492, 0.7968, 0.5239, 0.7968, 0.4987, 0.8185, 0.4987, 0.8185, 0.5239, 0.8402, 0.5744, 0.8185, 0.5997, 0.8185, 0.5744, 0.8185, 0.4482, 0.8185, 0.4229, 0.8402, 0.4229, 0.8402, 0.4482, 0.7968, 0.4482, 0.7968, 0.4229, 0.8185, 0.4229, 0.8185, 0.4482, 0.7968, 0.4229, 0.7968, 0.3977, 0.8185, 0.3977, 0.8185, 0.4229, 0.2598, 0.7912, 0.2598, 0.752, 0.2663, 0.7519, 0.2663, 0.7911, 0.2598, 0.752, 0.2598, 0.7128, 0.2663, 0.7127, 0.2663, 0.7519, 0.8452, 0.1901, 0.8452, 0.1803, 0.8571, 0.1803, 0.8571, 0.1901, 0.8214, 0.1901, 0.8214, 0.1803, 0.8333, 0.1803, 0.8333, 0.1901, 0.2966, 0.7481, 0.2966, 0.7579, 0.2881, 0.7579, 0.2881, 0.7481, 0.8214, 0.1313, 0.8214, 0.1411, 0.8095, 0.1411, 0.8095, 0.1313, 0.8452, 0.1313, 0.8452, 0.1411, 0.8333, 0.1411, 0.8333, 0.1313, 0.2467, 0.7813, 0.2467, 0.7715, 0.2552, 0.7715, 0.2552, 0.7813, 0.6818, 0.688, 0.6818, 0.6978, 0.6733, 0.6978, 0.6733, 0.688, 0.2467, 0.7911, 0.2467, 0.7813, 0.2552, 0.7813, 0.2552, 0.7911, 0.8452, 0.09208, 0.8571, 0.09208, 0.8571, 0.1019, 0.8452, 0.1019, 0.2966, 0.7383, 0.2966, 0.7481, 0.2881, 0.7481, 0.2881, 0.7383, 0.8333, 0.08228, 0.8452, 0.08228, 0.8452, 0.09208, 0.8333, 0.09208, 0.8452, 0.08228, 0.8571, 0.08228, 0.8571, 0.09208, 0.8452, 0.09208, 0.8095, 0.09208, 0.8214, 0.09208, 0.8214, 0.1019, 0.8095, 0.1019, 0.8095, 0.08228, 0.8214, 0.08228, 0.8214, 0.09208, 0.8095, 0.09208, 0.8214, 0.08228, 0.8333, 0.08228, 0.8333, 0.09208, 0.8214, 0.09208, 0.8095, 0.1117, 0.8214, 0.1117, 0.8214, 0.1215, 0.8095, 0.1215, 0.8095, 0.1019, 0.8214, 0.1019, 0.8214, 0.1117, 0.8095, 0.1117, 0.2863, 0.7667, 0.2863, 0.7805, 0.2778, 0.7805, 0.2778, 0.7667, 0.2467, 0.7715, 0.2467, 0.7617, 0.2552, 0.7617, 0.2552, 0.7715, 0.8571, 0.1411, 0.8571, 0.1509, 0.8452, 0.1509, 0.8452, 0.1411, 0.8571, 0.1509, 0.8571, 0.1607, 0.8452, 0.1607, 0.8452, 0.1509, 0.6751, 0.7566, 0.6751, 0.7705, 0.6667, 0.7705, 0.6667, 0.7566, 0.8571, 0.1215, 0.8571, 0.1313, 0.8452, 0.1313, 0.8452, 0.1215, 0.8571, 0.1313, 0.8571, 0.1411, 0.8452, 0.1411, 0.8452, 0.1313, 0.8214, 0.1215, 0.8214, 0.1313, 0.8095, 0.1313, 0.8095, 0.1215, 0.6818, 0.6782, 0.6818, 0.688, 0.6733, 0.688, 0.6733, 0.6782, 0.8333, 0.1313, 0.8333, 0.1411, 0.8214, 0.1411, 0.8214, 0.1313, 0.2778, 0.7805, 0.2778, 0.7944, 0.2694, 0.7944, 0.2694, 0.7805, 0.8095, 0.1803, 0.8095, 0.1705, 0.8214, 0.1705, 0.8214, 0.1803, 0.8095, 0.1705, 0.8095, 0.1607, 0.8214, 0.1607, 0.8214, 0.1705, 0.8214, 0.1999, 0.8214, 0.1901, 0.8333, 0.1901, 0.8333, 0.1999, 0.8095, 0.1999, 0.8095, 0.1901, 0.8214, 0.1901, 0.8214, 0.1999, 0.8095, 0.1901, 0.8095, 0.1803, 0.8214, 0.1803, 0.8214, 0.1901, 0.8452, 0.1999, 0.8452, 0.1901, 0.8571, 0.1901, 0.8571, 0.1999, 0.8333, 0.1999, 0.8333, 0.1901, 0.8452, 0.1901, 0.8452, 0.1999, 0.8333, 0.1901, 0.8333, 0.1803, 0.8452, 0.1803, 0.8452, 0.1901, 0.8452, 0.1803, 0.8452, 0.1705, 0.8571, 0.1705, 0.8571, 0.1803, 0.2992, 0.7578, 0.2992, 0.748, 0.3077, 0.748, 0.3077, 0.7578, 0.6751, 0.7705, 0.6751, 0.7843, 0.6667, 0.7843, 0.6667, 0.7705, 0.8214, 0.1411, 0.8214, 0.1509, 0.8095, 0.1509, 0.8095, 0.1411, 0.2992, 0.748, 0.2992, 0.7382, 0.3077, 0.7382, 0.3077, 0.748, 0.2992, 0.7676, 0.2992, 0.7578, 0.3077, 0.7578, 0.3077, 0.7676, 0.2966, 0.7677, 0.2966, 0.7775, 0.2881, 0.7775, 0.2881, 0.7677, 0.2992, 0.7774, 0.2992, 0.7676, 0.3077, 0.7676, 0.3077, 0.7774, 0.8452, 0.1019, 0.8571, 0.1019, 0.8571, 0.1117, 0.8452, 0.1117, 0.3323, 0.6303, 0.3323, 0.6401, 0.3204, 0.6401, 0.3204, 0.6303, 0.3085, 0.6499, 0.3085, 0.6401, 0.3204, 0.6401, 0.3204, 0.6499, 0.3085, 0.6793, 0.3204, 0.6793, 0.3204, 0.6891, 0.3085, 0.6891, 0.3085, 0.6597, 0.3204, 0.6597, 0.3204, 0.6695, 0.3085, 0.6695, 0.3204, 0.6597, 0.3323, 0.6597, 0.3323, 0.6695, 0.3204, 0.6695, 0.3085, 0.6695, 0.3204, 0.6695, 0.3204, 0.6793, 0.3085, 0.6793, 0.3085, 0.6597, 0.3085, 0.6499, 0.3204, 0.6499, 0.3204, 0.6597, 0.3323, 0.6891, 0.3323, 0.6989, 0.3204, 0.6989, 0.3204, 0.6891, 0.3204, 0.6891, 0.3204, 0.6989, 0.3085, 0.6989, 0.3085, 0.6891, 0.3323, 0.6205, 0.3323, 0.6303, 0.3204, 0.6303, 0.3204, 0.6205, 0.3204, 0.6205, 0.3204, 0.6303, 0.3085, 0.6303, 0.3085, 0.6205, 0.3204, 0.6303, 0.3204, 0.6401, 0.3085, 0.6401, 0.3085, 0.6303, 0.3204, 0.6597, 0.3204, 0.6499, 0.3323, 0.6499, 0.3323, 0.6597, 0.3204, 0.6499, 0.3204, 0.6401, 0.3323, 0.6401, 0.3323, 0.6499, 0.3204, 0.6793, 0.3323, 0.6793, 0.3323, 0.6891, 0.3204, 0.6891, 0.3204, 0.6695, 0.3323, 0.6695, 0.3323, 0.6793, 0.3204, 0.6793, 0.6818, 0.7076, 0.6818, 0.7174, 0.6733, 0.7174, 0.6733, 0.7076, 0.2778, 0.7667, 0.2778, 0.7805, 0.2694, 0.7805, 0.2694, 0.7667, 0.6818, 0.7313, 0.6818, 0.7451, 0.6733, 0.7451, 0.6733, 0.7313, 0.2966, 0.7579, 0.2966, 0.7677, 0.2881, 0.7677, 0.2881, 0.7579, 0.6818, 0.6978, 0.6818, 0.7076, 0.6733, 0.7076, 0.6733, 0.6978, 0.2863, 0.7805, 0.2863, 0.7944, 0.2778, 0.7944, 0.2778, 0.7805, 0.6818, 0.7174, 0.6818, 0.7313, 0.6733, 0.7313, 0.6733, 0.7174, 0.2467, 0.7617, 0.2467, 0.7519, 0.2552, 0.7519, 0.2552, 0.7617])
me_cube.materials.append(mat_material2)
me_cube.materials.append(mat_roof2)
me_cube.materials.append(mat_window2)
me_cube.materials.append(mat_door2)
me_cube.use_remesh_preserve_volume = False
me_cube.use_remesh_preserve_attributes = False
me_cube.use_mirror_vertex_groups = False
me_cube.update()

# ---- objects
ob_cube = bpy.data.objects.new('Cube', me_cube)

# ---- transforms, parenting, visibility, modifiers, constraints
ob_cube.location = (0.0, 0.0, 0.0)
ob_cube.lock_rotations_4d = False
ob_cube.empty_display_type = 'ARROWS'
ob_cube.lineart.crease_threshold = 0.0

# ---- collection membership
col_collection_1.objects.link(ob_cube)

# ---- scene / render settings (as saved in the file)
scene.frame_start = 1; scene.frame_end = 250; scene.frame_set(2)
scene.render.engine = 'BLENDER_EEVEE_NEXT'
scene.render.resolution_percentage = 50
scene.render.dither_intensity = 0.0
scene.cycles.use_denoising = False
scene.cycles.samples = 128
scene.cycles.sampling_pattern = 'TABULATED_SOBOL'
scene.cycles.light_sampling_threshold = 0.0
scene.cycles.use_adaptive_sampling = False
scene.cycles.use_light_tree = False
scene.cycles.blur_glossy = 0.0
scene.cycles.sample_clamp_indirect = 0.0
scene.view_settings.view_transform = 'Standard'
bpy.context.view_layer.update()

# ---- added for rendering (the .blend has no active camera and no usable light): camera, sun
cam_auto = bpy.data.cameras.new('AutoCamera')
cam_auto.lens = 50.0
cam_auto.sensor_width = 36.0
cam_auto.clip_end = 1000.0
ob_auto_camera = bpy.data.objects.new('AutoCamera', cam_auto)
scene.collection.objects.link(ob_auto_camera)
ob_auto_camera.location = (3.71926, -4.46311, 3.40362)
ob_auto_camera.rotation_euler = (1.09748, -7.21219e-08, 0.694738)
scene.camera = ob_auto_camera
light_auto_sun = bpy.data.lights.new('AutoSun', 'SUN')
light_auto_sun.energy = 3.0
light_auto_sun.angle = 0.0523599
ob_auto_sun = bpy.data.objects.new('AutoSun', light_auto_sun)
scene.collection.objects.link(ob_auto_sun)
ob_auto_sun.rotation_euler = (0.872665, 0.174533, 0.523599)
bpy.context.view_layer.update()
